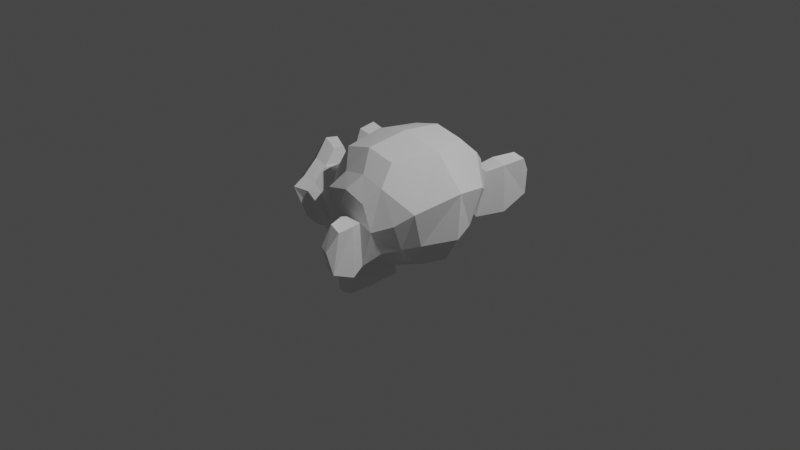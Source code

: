 # Source: monkey_animation.blend  (saved by Blender 2.82.7; exported with 4.5.12 LTS)
import bpy
from mathutils import Matrix  # noqa: F401  (used for matrix-valued properties, if any)

bpy.ops.wm.read_factory_settings(use_empty=True)
scene = bpy.context.scene
scene.name = 'Scene'

# ---- collections
col_collection = bpy.data.collections.new('Collection'); scene.collection.children.link(col_collection)

# ---- world
world_world = bpy.data.worlds.new('World'); scene.world = world_world
world_world.use_nodes = True; world_world.node_tree.nodes.clear()
_N = world_world.node_tree.nodes; _L = world_world.node_tree.links
n0 = _N.new('ShaderNodeOutputWorld'); n0.name = 'World Output'; n0.location = (300, 300)
n1 = _N.new('ShaderNodeBackground'); n1.name = 'Background'; n1.location = (10, 300)
n1.inputs[0].default_value = (0.05088, 0.05088, 0.05088, 1.0)
_L.new(n1.outputs[0], n0.inputs[0])
n0.is_active_output = True
world_world.color = (0.05088, 0.05088, 0.05088)
world_world.use_sun_shadow = False
world_world.sun_shadow_jitter_overblur = 0.0

# ---- cameras
cam_camera = bpy.data.cameras.new('Camera')
cam_camera.clip_end = 100.0
cam_camera.ortho_scale = 7.314

# ---- lights
light_light = bpy.data.lights.new('Light', 'POINT')
light_light.transmission_factor = 0.0
light_light.energy = 1000.0
light_light.shadow_soft_size = 0.1
light_light.shadow_maximum_resolution = 0.006
light_light.use_absolute_resolution = True

# ---- meshes
me_suzanne = bpy.data.meshes.new('Suzanne')
me_suzanne.from_pydata([(0.4375, -0.7656, 0.1641), (-0.4375, -0.7656, 0.1641), (0.5, -0.6875, 0.09375), (-0.5, -0.6875, 0.09375), (0.5469, -0.5781, 0.05469), (-0.5469, -0.5781, 0.05469), (0.3516, -0.6172, -0.02344), (-0.3516, -0.6172, -0.02344), (0.3516, -0.7188, 0.03125), (-0.3516, -0.7188, 0.03125), (0.3516, -0.7812, 0.1328), (-0.3516, -0.7812, 0.1328), (0.2734, -0.7969, 0.1641), (-0.2734, -0.7969, 0.1641), (0.2031, -0.7422, 0.09375), (-0.2031, -0.7422, 0.09375), (0.1562, -0.6484, 0.05469), (-0.1562, -0.6484, 0.05469), (0.07812, -0.6562, 0.2422), (-0.07812, -0.6562, 0.2422), (0.1406, -0.7422, 0.2422), (-0.1406, -0.7422, 0.2422), (0.2422, -0.7969, 0.2422), (-0.2422, -0.7969, 0.2422), (0.2734, -0.7969, 0.3281), (-0.2734, -0.7969, 0.3281), (0.2031, -0.7422, 0.3906), (-0.2031, -0.7422, 0.3906), (0.1562, -0.6484, 0.4375), (-0.1562, -0.6484, 0.4375), (0.3516, -0.6172, 0.5156), (-0.3516, -0.6172, 0.5156), (0.3516, -0.7188, 0.4531), (-0.3516, -0.7188, 0.4531), (0.3516, -0.7812, 0.3594), (-0.3516, -0.7812, 0.3594), (0.4375, -0.7656, 0.3281), (-0.4375, -0.7656, 0.3281), (0.5, -0.6875, 0.3906), (-0.5, -0.6875, 0.3906), (0.5469, -0.5781, 0.4375), (-0.5469, -0.5781, 0.4375), (0.625, -0.5625, 0.2422), (-0.625, -0.5625, 0.2422), (0.5625, -0.6719, 0.2422), (-0.5625, -0.6719, 0.2422), (0.4688, -0.7578, 0.2422), (-0.4688, -0.7578, 0.2422), (0.4766, -0.7734, 0.2422), (-0.4766, -0.7734, 0.2422), (0.4453, -0.7812, 0.3359), (-0.4453, -0.7812, 0.3359), (0.3516, -0.8047, 0.375), (-0.3516, -0.8047, 0.375), (0.2656, -0.8203, 0.3359), (-0.2656, -0.8203, 0.3359), (0.2266, -0.8203, 0.2422), (-0.2266, -0.8203, 0.2422), (0.2656, -0.8203, 0.1562), (-0.2656, -0.8203, 0.1562), (0.3516, -0.8281, 0.2422), (-0.3516, -0.8281, 0.2422), (0.3516, -0.8047, 0.1172), (-0.3516, -0.8047, 0.1172), (0.4453, -0.7812, 0.1562), (-0.4453, -0.7812, 0.1562), (0.0, -0.7422, 0.4297), (0.0, -0.8203, 0.3516), (0.0, -0.7344, -0.6797), (0.0, -0.7812, -0.3203), (0.0, -0.7969, -0.1875), (0.0, -0.7188, -0.7734), (0.0, -0.6016, 0.4062), (0.0, -0.5703, 0.5703), (0.0, 0.5469, 0.8984), (0.0, 0.8516, 0.5625), (0.0, 0.8281, 0.07031), (0.0, 0.3516, -0.3828), (0.2031, -0.5625, -0.1875), (-0.2031, -0.5625, -0.1875), (0.3125, -0.5703, -0.4375), (-0.3125, -0.5703, -0.4375), (0.3516, -0.5703, -0.6953), (-0.3516, -0.5703, -0.6953), (0.3672, -0.5312, -0.8906), (-0.3672, -0.5312, -0.8906), (0.3281, -0.5234, -0.9453), (-0.3281, -0.5234, -0.9453), (0.1797, -0.5547, -0.9688), (-0.1797, -0.5547, -0.9688), (0.0, -0.5781, -0.9844), (0.4375, -0.5312, -0.1406), (-0.4375, -0.5312, -0.1406), (0.6328, -0.5391, -0.03906), (-0.6328, -0.5391, -0.03906), (0.8281, -0.4453, 0.1484), (-0.8281, -0.4453, 0.1484), (0.8594, -0.5938, 0.4297), (-0.8594, -0.5938, 0.4297), (0.7109, -0.625, 0.4844), (-0.7109, -0.625, 0.4844), (0.4922, -0.6875, 0.6016), (-0.4922, -0.6875, 0.6016), (0.3203, -0.7344, 0.7578), (-0.3203, -0.7344, 0.7578), (0.1562, -0.7578, 0.7188), (-0.1562, -0.7578, 0.7188), (0.0625, -0.75, 0.4922), (-0.0625, -0.75, 0.4922), (0.1641, -0.7734, 0.4141), (-0.1641, -0.7734, 0.4141), (0.125, -0.7656, 0.3047), (-0.125, -0.7656, 0.3047), (0.2031, -0.7422, 0.09375), (-0.2031, -0.7422, 0.09375), (0.375, -0.7031, 0.01562), (-0.375, -0.7031, 0.01562), (0.4922, -0.6719, 0.0625), (-0.4922, -0.6719, 0.0625), (0.625, -0.6484, 0.1875), (-0.625, -0.6484, 0.1875), (0.6406, -0.6484, 0.2969), (-0.6406, -0.6484, 0.2969), (0.6016, -0.6641, 0.375), (-0.6016, -0.6641, 0.375), (0.4297, -0.7188, 0.4375), (-0.4297, -0.7188, 0.4375), (0.25, -0.7578, 0.4688), (-0.25, -0.7578, 0.4688), (0.0, -0.7344, -0.7656), (0.1094, -0.7344, -0.7188), (-0.1094, -0.7344, -0.7188), (0.1172, -0.7109, -0.8359), (-0.1172, -0.7109, -0.8359), (0.0625, -0.6953, -0.8828), (-0.0625, -0.6953, -0.8828), (0.0, -0.6875, -0.8906), (0.0, -0.75, -0.1953), (0.0, -0.7422, -0.1406), (0.1016, -0.7422, -0.1484), (-0.1016, -0.7422, -0.1484), (0.125, -0.75, -0.2266), (-0.125, -0.75, -0.2266), (0.08594, -0.7422, -0.2891), (-0.08594, -0.7422, -0.2891), (0.3984, -0.6719, -0.04688), (-0.3984, -0.6719, -0.04688), (0.6172, -0.625, 0.05469), (-0.6172, -0.625, 0.05469), (0.7266, -0.6016, 0.2031), (-0.7266, -0.6016, 0.2031), (0.7422, -0.6562, 0.375), (-0.7422, -0.6562, 0.375), (0.6875, -0.7266, 0.4141), (-0.6875, -0.7266, 0.4141), (0.4375, -0.7969, 0.5469), (-0.4375, -0.7969, 0.5469), (0.3125, -0.8359, 0.6406), (-0.3125, -0.8359, 0.6406), (0.2031, -0.8516, 0.6172), (-0.2031, -0.8516, 0.6172), (0.1016, -0.8438, 0.4297), (-0.1016, -0.8438, 0.4297), (0.125, -0.8125, -0.1016), (-0.125, -0.8125, -0.1016), (0.2109, -0.7109, -0.4453), (-0.2109, -0.7109, -0.4453), (0.25, -0.6875, -0.7031), (-0.25, -0.6875, -0.7031), (0.2656, -0.6641, -0.8203), (-0.2656, -0.6641, -0.8203), (0.2344, -0.6328, -0.9141), (-0.2344, -0.6328, -0.9141), (0.1641, -0.6328, -0.9297), (-0.1641, -0.6328, -0.9297), (0.0, -0.6406, -0.9453), (0.0, -0.7266, 0.04688), (0.0, -0.7656, 0.2109), (0.3281, -0.7422, 0.4766), (-0.3281, -0.7422, 0.4766), (0.1641, -0.75, 0.1406), (-0.1641, -0.75, 0.1406), (0.1328, -0.7578, 0.2109), (-0.1328, -0.7578, 0.2109), (0.1172, -0.7344, -0.6875), (-0.1172, -0.7344, -0.6875), (0.07812, -0.75, -0.4453), (-0.07812, -0.75, -0.4453), (0.0, -0.75, -0.4453), (0.0, -0.7422, -0.3281), (0.09375, -0.7812, -0.2734), (-0.09375, -0.7812, -0.2734), (0.1328, -0.7969, -0.2266), (-0.1328, -0.7969, -0.2266), (0.1094, -0.7812, -0.1328), (-0.1094, -0.7812, -0.1328), (0.03906, -0.7812, -0.125), (-0.03906, -0.7812, -0.125), (0.0, -0.8281, -0.2031), (0.04688, -0.8125, -0.1484), (-0.04688, -0.8125, -0.1484), (0.09375, -0.8125, -0.1562), (-0.09375, -0.8125, -0.1562), (0.1094, -0.8281, -0.2266), (-0.1094, -0.8281, -0.2266), (0.07812, -0.8047, -0.25), (-0.07812, -0.8047, -0.25), (0.0, -0.8047, -0.2891), (0.2578, -0.5547, -0.3125), (-0.2578, -0.5547, -0.3125), (0.1641, -0.7109, -0.2422), (-0.1641, -0.7109, -0.2422), (0.1797, -0.7109, -0.3125), (-0.1797, -0.7109, -0.3125), (0.2344, -0.5547, -0.25), (-0.2344, -0.5547, -0.25), (0.0, -0.6875, -0.875), (0.04688, -0.6875, -0.8672), (-0.04688, -0.6875, -0.8672), (0.09375, -0.7109, -0.8203), (-0.09375, -0.7109, -0.8203), (0.09375, -0.7266, -0.7422), (-0.09375, -0.7266, -0.7422), (0.0, -0.6562, -0.7812), (0.09375, -0.6641, -0.75), (-0.09375, -0.6641, -0.75), (0.09375, -0.6406, -0.8125), (-0.09375, -0.6406, -0.8125), (0.04688, -0.6328, -0.8516), (-0.04688, -0.6328, -0.8516), (0.0, -0.6328, -0.8594), (0.1719, -0.7812, 0.2188), (-0.1719, -0.7812, 0.2188), (0.1875, -0.7734, 0.1562), (-0.1875, -0.7734, 0.1562), (0.3359, -0.7578, 0.4297), (-0.3359, -0.7578, 0.4297), (0.2734, -0.7734, 0.4219), (-0.2734, -0.7734, 0.4219), (0.4219, -0.7734, 0.3984), (-0.4219, -0.7734, 0.3984), (0.5625, -0.6953, 0.3516), (-0.5625, -0.6953, 0.3516), (0.5859, -0.6875, 0.2891), (-0.5859, -0.6875, 0.2891), (0.5781, -0.6797, 0.1953), (-0.5781, -0.6797, 0.1953), (0.4766, -0.7188, 0.1016), (-0.4766, -0.7188, 0.1016), (0.375, -0.7422, 0.0625), (-0.375, -0.7422, 0.0625), (0.2266, -0.7812, 0.1094), (-0.2266, -0.7812, 0.1094), (0.1797, -0.7812, 0.2969), (-0.1797, -0.7812, 0.2969), (0.2109, -0.7812, 0.375), (-0.2109, -0.7812, 0.375), (0.2344, -0.7578, 0.3594), (-0.2344, -0.7578, 0.3594), (0.1953, -0.7578, 0.2969), (-0.1953, -0.7578, 0.2969), (0.2422, -0.7578, 0.125), (-0.2422, -0.7578, 0.125), (0.375, -0.7266, 0.08594), (-0.375, -0.7266, 0.08594), (0.4609, -0.7031, 0.1172), (-0.4609, -0.7031, 0.1172), (0.5469, -0.6719, 0.2109), (-0.5469, -0.6719, 0.2109), (0.5547, -0.6719, 0.2812), (-0.5547, -0.6719, 0.2812), (0.5312, -0.6797, 0.3359), (-0.5312, -0.6797, 0.3359), (0.4141, -0.75, 0.3906), (-0.4141, -0.75, 0.3906), (0.2812, -0.7656, 0.3984), (-0.2812, -0.7656, 0.3984), (0.3359, -0.75, 0.4062), (-0.3359, -0.75, 0.4062), (0.2031, -0.75, 0.1719), (-0.2031, -0.75, 0.1719), (0.1953, -0.75, 0.2266), (-0.1953, -0.75, 0.2266), (0.1094, -0.6094, 0.4609), (-0.1094, -0.6094, 0.4609), (0.1953, -0.6172, 0.6641), (-0.1953, -0.6172, 0.6641), (0.3359, -0.5938, 0.6875), (-0.3359, -0.5938, 0.6875), (0.4844, -0.5547, 0.5547), (-0.4844, -0.5547, 0.5547), (0.6797, -0.4922, 0.4531), (-0.6797, -0.4922, 0.4531), (0.7969, -0.4609, 0.4062), (-0.7969, -0.4609, 0.4062), (0.7734, -0.375, 0.1641), (-0.7734, -0.375, 0.1641), (0.6016, -0.4141, 0.0), (-0.6016, -0.4141, 0.0), (0.4375, -0.4688, -0.09375), (-0.4375, -0.4688, -0.09375), (0.0, -0.2891, 0.8984), (0.0, 0.07812, 0.9844), (0.0, 0.6719, -0.1953), (0.0, -0.1875, -0.4609), (0.0, -0.4609, -0.9766), (0.0, -0.3438, -0.8047), (0.0, -0.3203, -0.5703), (0.0, -0.2812, -0.4844), (0.8516, -0.05469, 0.2344), (-0.8516, -0.05469, 0.2344), (0.8594, 0.04688, 0.3203), (-0.8594, 0.04688, 0.3203), (0.7734, 0.4375, 0.2656), (-0.7734, 0.4375, 0.2656), (0.4609, 0.7031, 0.4375), (-0.4609, 0.7031, 0.4375), (0.7344, -0.07031, -0.04688), (-0.7344, -0.07031, -0.04688), (0.5938, 0.1641, -0.125), (-0.5938, 0.1641, -0.125), (0.6406, 0.4297, -0.007812), (-0.6406, 0.4297, -0.007812), (0.3359, 0.6641, 0.05469), (-0.3359, 0.6641, 0.05469), (0.2344, -0.4062, -0.3516), (-0.2344, -0.4062, -0.3516), (0.1797, -0.2578, -0.4141), (-0.1797, -0.2578, -0.4141), (0.2891, -0.3828, -0.7109), (-0.2891, -0.3828, -0.7109), (0.25, -0.3906, -0.5), (-0.25, -0.3906, -0.5), (0.3281, -0.3984, -0.9141), (-0.3281, -0.3984, -0.9141), (0.1406, -0.3672, -0.7578), (-0.1406, -0.3672, -0.7578), (0.125, -0.3594, -0.5391), (-0.125, -0.3594, -0.5391), (0.1641, -0.4375, -0.9453), (-0.1641, -0.4375, -0.9453), (0.2188, -0.4297, -0.2812), (-0.2188, -0.4297, -0.2812), (0.2109, -0.4688, -0.2266), (-0.2109, -0.4688, -0.2266), (0.2031, -0.5, -0.1719), (-0.2031, -0.5, -0.1719), (0.2109, -0.1641, -0.3906), (-0.2109, -0.1641, -0.3906), (0.2969, 0.2656, -0.3125), (-0.2969, 0.2656, -0.3125), (0.3438, 0.5391, -0.1484), (-0.3438, 0.5391, -0.1484), (0.4531, 0.3828, 0.8672), (-0.4531, 0.3828, 0.8672), (0.4531, 0.07031, 0.9297), (-0.4531, 0.07031, 0.9297), (0.4531, -0.2344, 0.8516), (-0.4531, -0.2344, 0.8516), (0.4609, -0.4297, 0.5234), (-0.4609, -0.4297, 0.5234), (0.7266, -0.3359, 0.4062), (-0.7266, -0.3359, 0.4062), (0.6328, -0.2812, 0.4531), (-0.6328, -0.2812, 0.4531), (0.6406, -0.05469, 0.7031), (-0.6406, -0.05469, 0.7031), (0.7969, -0.125, 0.5625), (-0.7969, -0.125, 0.5625), (0.7969, 0.1172, 0.6172), (-0.7969, 0.1172, 0.6172), (0.6406, 0.1953, 0.75), (-0.6406, 0.1953, 0.75), (0.6406, 0.4453, 0.6797), (-0.6406, 0.4453, 0.6797), (0.7969, 0.3594, 0.5391), (-0.7969, 0.3594, 0.5391), (0.6172, 0.5859, 0.3281), (-0.6172, 0.5859, 0.3281), (0.4844, 0.5469, 0.02344), (-0.4844, 0.5469, 0.02344), (0.8203, 0.2031, 0.3281), (-0.8203, 0.2031, 0.3281), (0.4062, -0.1484, -0.1719), (-0.4062, -0.1484, -0.1719), (0.4297, 0.2109, -0.1953), (-0.4297, 0.2109, -0.1953), (0.8906, 0.2344, 0.4062), (-0.8906, 0.2344, 0.4062), (0.7734, 0.125, -0.1406), (-0.7734, 0.125, -0.1406), (1.039, 0.3281, -0.1016), (-1.039, 0.3281, -0.1016), (1.281, 0.4297, 0.05469), (-1.281, 0.4297, 0.05469), (1.352, 0.4219, 0.3203), (-1.352, 0.4219, 0.3203), (1.234, 0.4219, 0.5078), (-1.234, 0.4219, 0.5078), (1.023, 0.3125, 0.4766), (-1.023, 0.3125, 0.4766), (1.016, 0.2891, 0.4141), (-1.016, 0.2891, 0.4141), (1.188, 0.3906, 0.4375), (-1.188, 0.3906, 0.4375), (1.266, 0.4062, 0.2891), (-1.266, 0.4062, 0.2891), (1.211, 0.4062, 0.07812), (-1.211, 0.4062, 0.07812), (1.031, 0.3047, -0.03906), (-1.031, 0.3047, -0.03906), (0.8281, 0.1328, -0.07031), (-0.8281, 0.1328, -0.07031), (0.9219, 0.2188, 0.3594), (-0.9219, 0.2188, 0.3594), (0.9453, 0.2891, 0.3047), (-0.9453, 0.2891, 0.3047), (0.8828, 0.2109, -0.02344), (-0.8828, 0.2109, -0.02344), (1.039, 0.3672, 0.0), (-1.039, 0.3672, 0.0), (1.188, 0.4453, 0.09375), (-1.188, 0.4453, 0.09375), (1.234, 0.4453, 0.25), (-1.234, 0.4453, 0.25), (1.172, 0.4375, 0.3594), (-1.172, 0.4375, 0.3594), (1.023, 0.3594, 0.3438), (-1.023, 0.3594, 0.3438), (0.8438, 0.2109, 0.2891), (-0.8438, 0.2109, 0.2891), (0.8359, 0.2734, 0.1719), (-0.8359, 0.2734, 0.1719), (0.7578, 0.2734, 0.09375), (-0.7578, 0.2734, 0.09375), (0.8203, 0.2734, 0.08594), (-0.8203, 0.2734, 0.08594), (0.8438, 0.2734, 0.01562), (-0.8438, 0.2734, 0.01562), (0.8125, 0.2734, -0.01562), (-0.8125, 0.2734, -0.01562), (0.7266, 0.07031, 0.0), (-0.7266, 0.07031, 0.0), (0.7188, 0.1719, -0.02344), (-0.7188, 0.1719, -0.02344), (0.7188, 0.1875, 0.03906), (-0.7188, 0.1875, 0.03906), (0.7969, 0.2109, 0.2031), (-0.7969, 0.2109, 0.2031), (0.8906, 0.2656, 0.2422), (-0.8906, 0.2656, 0.2422), (0.8906, 0.3203, 0.2344), (-0.8906, 0.3203, 0.2344), (0.8125, 0.3203, -0.01562), (-0.8125, 0.3203, -0.01562), (0.8516, 0.3203, 0.01562), (-0.8516, 0.3203, 0.01562), (0.8281, 0.3203, 0.07812), (-0.8281, 0.3203, 0.07812), (0.7656, 0.3203, 0.09375), (-0.7656, 0.3203, 0.09375), (0.8438, 0.3203, 0.1719), (-0.8438, 0.3203, 0.1719), (1.039, 0.4141, 0.3281), (-1.039, 0.4141, 0.3281), (1.188, 0.4844, 0.3438), (-1.188, 0.4844, 0.3438), (1.258, 0.4922, 0.2422), (-1.258, 0.4922, 0.2422), (1.211, 0.4844, 0.08594), (-1.211, 0.4844, 0.08594), (1.047, 0.4219, 0.0), (-1.047, 0.4219, 0.0), (0.8828, 0.2656, -0.01562), (-0.8828, 0.2656, -0.01562), (0.9531, 0.3438, 0.2891), (-0.9531, 0.3438, 0.2891), (0.8906, 0.3281, 0.1094), (-0.8906, 0.3281, 0.1094), (0.9375, 0.3359, 0.0625), (-0.9375, 0.3359, 0.0625), (1.0, 0.3672, 0.125), (-1.0, 0.3672, 0.125), (0.9609, 0.3516, 0.1719), (-0.9609, 0.3516, 0.1719), (1.016, 0.375, 0.2344), (-1.016, 0.375, 0.2344), (1.055, 0.3828, 0.1875), (-1.055, 0.3828, 0.1875), (1.109, 0.3906, 0.2109), (-1.109, 0.3906, 0.2109), (1.086, 0.3906, 0.2734), (-1.086, 0.3906, 0.2734), (1.023, 0.4844, 0.4375), (-1.023, 0.4844, 0.4375), (1.25, 0.5469, 0.4688), (-1.25, 0.5469, 0.4688), (1.367, 0.5, 0.2969), (-1.367, 0.5, 0.2969), (1.312, 0.5312, 0.05469), (-1.312, 0.5312, 0.05469), (1.039, 0.4922, -0.08594), (-1.039, 0.4922, -0.08594), (0.7891, 0.3281, -0.125), (-0.7891, 0.3281, -0.125), (0.8594, 0.3828, 0.3828), (-0.8594, 0.3828, 0.3828)], [], [(46, 0, 2, 44), (3, 1, 47, 45), (44, 2, 4, 42), (5, 3, 45, 43), (2, 8, 6, 4), (7, 9, 3, 5), (0, 10, 8, 2), (9, 11, 1, 3), (10, 12, 14, 8), (15, 13, 11, 9), (8, 14, 16, 6), (17, 15, 9, 7), (14, 20, 18, 16), (19, 21, 15, 17), (12, 22, 20, 14), (21, 23, 13, 15), (22, 24, 26, 20), (27, 25, 23, 21), (20, 26, 28, 18), (29, 27, 21, 19), (26, 32, 30, 28), (31, 33, 27, 29), (24, 34, 32, 26), (33, 35, 25, 27), (34, 36, 38, 32), (39, 37, 35, 33), (32, 38, 40, 30), (41, 39, 33, 31), (38, 44, 42, 40), (43, 45, 39, 41), (36, 46, 44, 38), (45, 47, 37, 39), (46, 36, 50, 48), (51, 37, 47, 49), (36, 34, 52, 50), (53, 35, 37, 51), (34, 24, 54, 52), (55, 25, 35, 53), (24, 22, 56, 54), (57, 23, 25, 55), (22, 12, 58, 56), (59, 13, 23, 57), (12, 10, 62, 58), (63, 11, 13, 59), (10, 0, 64, 62), (65, 1, 11, 63), (0, 46, 48, 64), (49, 47, 1, 65), (60, 64, 48), (49, 65, 61), (62, 64, 60), (61, 65, 63), (60, 58, 62), (63, 59, 61), (60, 56, 58), (59, 57, 61), (60, 54, 56), (57, 55, 61), (60, 52, 54), (55, 53, 61), (60, 50, 52), (53, 51, 61), (60, 48, 50), (51, 49, 61), (88, 173, 175, 90), (175, 174, 89, 90), (86, 171, 173, 88), (174, 172, 87, 89), (84, 169, 171, 86), (172, 170, 85, 87), (82, 167, 169, 84), (170, 168, 83, 85), (80, 165, 167, 82), (168, 166, 81, 83), (78, 91, 145, 163), (146, 92, 79, 164), (91, 93, 147, 145), (148, 94, 92, 146), (93, 95, 149, 147), (150, 96, 94, 148), (95, 97, 151, 149), (152, 98, 96, 150), (97, 99, 153, 151), (154, 100, 98, 152), (99, 101, 155, 153), (156, 102, 100, 154), (101, 103, 157, 155), (158, 104, 102, 156), (103, 105, 159, 157), (160, 106, 104, 158), (105, 107, 161, 159), (162, 108, 106, 160), (107, 66, 67, 161), (67, 66, 108, 162), (109, 127, 159, 161), (160, 128, 110, 162), (127, 178, 157, 159), (158, 179, 128, 160), (125, 155, 157, 178), (158, 156, 126, 179), (123, 153, 155, 125), (156, 154, 124, 126), (121, 151, 153, 123), (154, 152, 122, 124), (119, 149, 151, 121), (152, 150, 120, 122), (117, 147, 149, 119), (150, 148, 118, 120), (115, 145, 147, 117), (148, 146, 116, 118), (113, 163, 145, 115), (146, 164, 114, 116), (113, 180, 176, 163), (176, 181, 114, 164), (109, 161, 67, 111), (67, 162, 110, 112), (111, 67, 177, 182), (177, 67, 112, 183), (176, 180, 182, 177), (183, 181, 176, 177), (134, 136, 175, 173), (175, 136, 135, 174), (132, 134, 173, 171), (174, 135, 133, 172), (130, 132, 171, 169), (172, 133, 131, 170), (165, 186, 184, 167), (185, 187, 166, 168), (130, 169, 167, 184), (168, 170, 131, 185), (143, 189, 188, 186), (188, 189, 144, 187), (184, 186, 188, 68), (188, 187, 185, 68), (129, 130, 184, 68), (185, 131, 129, 68), (141, 192, 190, 143), (191, 193, 142, 144), (139, 194, 192, 141), (193, 195, 140, 142), (138, 196, 194, 139), (195, 197, 138, 140), (137, 70, 196, 138), (197, 70, 137, 138), (189, 143, 190, 69), (191, 144, 189, 69), (69, 190, 205, 207), (206, 191, 69, 207), (70, 198, 199, 196), (200, 198, 70, 197), (196, 199, 201, 194), (202, 200, 197, 195), (194, 201, 203, 192), (204, 202, 195, 193), (192, 203, 205, 190), (206, 204, 193, 191), (198, 203, 201, 199), (202, 204, 198, 200), (198, 207, 205, 203), (206, 207, 198, 204), (138, 139, 163, 176), (164, 140, 138, 176), (139, 141, 210, 163), (211, 142, 140, 164), (141, 143, 212, 210), (213, 144, 142, 211), (143, 186, 165, 212), (166, 187, 144, 213), (80, 208, 212, 165), (213, 209, 81, 166), (208, 214, 210, 212), (211, 215, 209, 213), (78, 163, 210, 214), (211, 164, 79, 215), (130, 129, 71, 221), (71, 129, 131, 222), (132, 130, 221, 219), (222, 131, 133, 220), (134, 132, 219, 217), (220, 133, 135, 218), (136, 134, 217, 216), (218, 135, 136, 216), (216, 217, 228, 230), (229, 218, 216, 230), (217, 219, 226, 228), (227, 220, 218, 229), (219, 221, 224, 226), (225, 222, 220, 227), (221, 71, 223, 224), (223, 71, 222, 225), (223, 230, 228, 224), (229, 230, 223, 225), (224, 228, 226), (227, 229, 225), (182, 180, 233, 231), (234, 181, 183, 232), (111, 182, 231, 253), (232, 183, 112, 254), (109, 111, 253, 255), (254, 112, 110, 256), (180, 113, 251, 233), (252, 114, 181, 234), (113, 115, 249, 251), (250, 116, 114, 252), (115, 117, 247, 249), (248, 118, 116, 250), (117, 119, 245, 247), (246, 120, 118, 248), (119, 121, 243, 245), (244, 122, 120, 246), (121, 123, 241, 243), (242, 124, 122, 244), (123, 125, 239, 241), (240, 126, 124, 242), (125, 178, 235, 239), (236, 179, 126, 240), (178, 127, 237, 235), (238, 128, 179, 236), (127, 109, 255, 237), (256, 110, 128, 238), (237, 255, 257, 275), (258, 256, 238, 276), (235, 237, 275, 277), (276, 238, 236, 278), (239, 235, 277, 273), (278, 236, 240, 274), (241, 239, 273, 271), (274, 240, 242, 272), (243, 241, 271, 269), (272, 242, 244, 270), (245, 243, 269, 267), (270, 244, 246, 268), (247, 245, 267, 265), (268, 246, 248, 266), (249, 247, 265, 263), (266, 248, 250, 264), (251, 249, 263, 261), (264, 250, 252, 262), (233, 251, 261, 279), (262, 252, 234, 280), (255, 253, 259, 257), (260, 254, 256, 258), (253, 231, 281, 259), (282, 232, 254, 260), (231, 233, 279, 281), (280, 234, 232, 282), (66, 107, 283, 72), (284, 108, 66, 72), (107, 105, 285, 283), (286, 106, 108, 284), (105, 103, 287, 285), (288, 104, 106, 286), (103, 101, 289, 287), (290, 102, 104, 288), (101, 99, 291, 289), (292, 100, 102, 290), (99, 97, 293, 291), (294, 98, 100, 292), (97, 95, 295, 293), (296, 96, 98, 294), (95, 93, 297, 295), (298, 94, 96, 296), (93, 91, 299, 297), (300, 92, 94, 298), (307, 308, 327, 337), (328, 308, 307, 338), (306, 307, 337, 335), (338, 307, 306, 336), (305, 306, 335, 339), (336, 306, 305, 340), (88, 90, 305, 339), (305, 90, 89, 340), (86, 88, 339, 333), (340, 89, 87, 334), (84, 86, 333, 329), (334, 87, 85, 330), (82, 84, 329, 331), (330, 85, 83, 332), (329, 335, 337, 331), (338, 336, 330, 332), (329, 333, 339, 335), (340, 334, 330, 336), (325, 331, 337, 327), (338, 332, 326, 328), (80, 82, 331, 325), (332, 83, 81, 326), (208, 341, 343, 214), (344, 342, 209, 215), (80, 325, 341, 208), (342, 326, 81, 209), (78, 214, 343, 345), (344, 215, 79, 346), (78, 345, 299, 91), (300, 346, 79, 92), (76, 323, 351, 303), (352, 324, 76, 303), (303, 351, 349, 77), (350, 352, 303, 77), (77, 349, 347, 304), (348, 350, 77, 304), (304, 347, 327, 308), (328, 348, 304, 308), (325, 327, 347, 341), (348, 328, 326, 342), (295, 297, 317, 309), (318, 298, 296, 310), (75, 315, 323, 76), (324, 316, 75, 76), (301, 357, 355, 302), (356, 358, 301, 302), (302, 355, 353, 74), (354, 356, 302, 74), (74, 353, 315, 75), (316, 354, 74, 75), (291, 293, 361, 363), (362, 294, 292, 364), (363, 361, 367, 365), (368, 362, 364, 366), (365, 367, 369, 371), (370, 368, 366, 372), (371, 369, 375, 373), (376, 370, 372, 374), (313, 377, 373, 375), (374, 378, 314, 376), (315, 353, 373, 377), (374, 354, 316, 378), (353, 355, 371, 373), (372, 356, 354, 374), (355, 357, 365, 371), (366, 358, 356, 372), (357, 359, 363, 365), (364, 360, 358, 366), (289, 291, 363, 359), (364, 292, 290, 360), (73, 359, 357, 301), (358, 360, 73, 301), (283, 285, 287, 289), (288, 286, 284, 290), (283, 289, 359, 73), (360, 290, 284, 73), (72, 283, 73), (73, 284, 72), (293, 295, 309, 361), (310, 296, 294, 362), (309, 311, 367, 361), (368, 312, 310, 362), (311, 381, 369, 367), (370, 382, 312, 368), (313, 375, 369, 381), (370, 376, 314, 382), (347, 349, 385, 383), (386, 350, 348, 384), (317, 383, 385, 319), (386, 384, 318, 320), (297, 299, 383, 317), (384, 300, 298, 318), (299, 343, 341, 383), (342, 344, 300, 384), (341, 347, 383), (384, 348, 342), (299, 345, 343), (344, 346, 300), (313, 321, 379, 377), (380, 322, 314, 378), (315, 377, 379, 323), (380, 378, 316, 324), (319, 385, 379, 321), (380, 386, 320, 322), (349, 351, 379, 385), (380, 352, 350, 386), (323, 379, 351), (352, 380, 324), (399, 387, 413, 401), (414, 388, 400, 402), (399, 401, 403, 397), (404, 402, 400, 398), (397, 403, 405, 395), (406, 404, 398, 396), (395, 405, 407, 393), (408, 406, 396, 394), (393, 407, 409, 391), (410, 408, 394, 392), (391, 409, 411, 389), (412, 410, 392, 390), (409, 419, 417, 411), (418, 420, 410, 412), (407, 421, 419, 409), (420, 422, 408, 410), (405, 423, 421, 407), (422, 424, 406, 408), (403, 425, 423, 405), (424, 426, 404, 406), (401, 427, 425, 403), (426, 428, 402, 404), (401, 413, 415, 427), (416, 414, 402, 428), (317, 319, 443, 441), (444, 320, 318, 442), (319, 389, 411, 443), (412, 390, 320, 444), (309, 317, 441, 311), (442, 318, 310, 312), (381, 429, 413, 387), (414, 430, 382, 388), (411, 417, 439, 443), (440, 418, 412, 444), (437, 445, 443, 439), (444, 446, 438, 440), (433, 445, 437, 435), (438, 446, 434, 436), (431, 447, 445, 433), (446, 448, 432, 434), (429, 447, 431, 449), (432, 448, 430, 450), (413, 429, 449, 415), (450, 430, 414, 416), (311, 447, 429, 381), (430, 448, 312, 382), (311, 441, 445, 447), (446, 442, 312, 448), (441, 443, 445), (446, 444, 442), (415, 449, 451, 475), (452, 450, 416, 476), (449, 431, 461, 451), (462, 432, 450, 452), (431, 433, 459, 461), (460, 434, 432, 462), (433, 435, 457, 459), (458, 436, 434, 460), (435, 437, 455, 457), (456, 438, 436, 458), (437, 439, 453, 455), (454, 440, 438, 456), (439, 417, 473, 453), (474, 418, 440, 454), (427, 415, 475, 463), (476, 416, 428, 464), (425, 427, 463, 465), (464, 428, 426, 466), (423, 425, 465, 467), (466, 426, 424, 468), (421, 423, 467, 469), (468, 424, 422, 470), (419, 421, 469, 471), (470, 422, 420, 472), (417, 419, 471, 473), (472, 420, 418, 474), (457, 455, 479, 477), (480, 456, 458, 478), (477, 479, 481, 483), (482, 480, 478, 484), (483, 481, 487, 485), (488, 482, 484, 486), (485, 487, 489, 491), (490, 488, 486, 492), (463, 475, 485, 491), (486, 476, 464, 492), (451, 483, 485, 475), (486, 484, 452, 476), (451, 461, 477, 483), (478, 462, 452, 484), (457, 477, 461, 459), (462, 478, 458, 460), (453, 473, 479, 455), (480, 474, 454, 456), (471, 481, 479, 473), (480, 482, 472, 474), (469, 487, 481, 471), (482, 488, 470, 472), (467, 489, 487, 469), (488, 490, 468, 470), (465, 491, 489, 467), (490, 492, 466, 468), (463, 491, 465), (466, 492, 464), (391, 389, 503, 501), (504, 390, 392, 502), (393, 391, 501, 499), (502, 392, 394, 500), (395, 393, 499, 497), (500, 394, 396, 498), (397, 395, 497, 495), (498, 396, 398, 496), (399, 397, 495, 493), (496, 398, 400, 494), (387, 399, 493, 505), (494, 400, 388, 506), (493, 501, 503, 505), (504, 502, 494, 506), (493, 495, 499, 501), (500, 496, 494, 502), (495, 497, 499), (500, 498, 496), (313, 381, 387, 505), (388, 382, 314, 506), (313, 505, 503, 321), (504, 506, 314, 322), (319, 321, 503, 389), (504, 322, 320, 390)])
_uv = me_suzanne.uv_layers.new(name='UVMap')
_uv.uv.foreach_set('vector', [0.891, 0.5901, 0.8706, 0.5896, 0.8601, 0.5601, 0.9046, 0.5594, 0.8562, 0.8505, 0.8681, 0.8215, 0.8884, 0.822, 0.9006, 0.8532, 0.9046, 0.5594, 0.8601, 0.5601, 0.853, 0.5216, 0.9202, 0.5245, 0.8475, 0.8887, 0.8562, 0.8505, 0.9006, 0.8532, 0.9147, 0.8887, 0.8601, 0.5601, 0.8289, 0.5908, 0.7985, 0.5695, 0.853, 0.5216, 0.7951, 0.8384, 0.8264, 0.8185, 0.8562, 0.8505, 0.8475, 0.8887, 0.8706, 0.5896, 0.8544, 0.6048, 0.8289, 0.5908, 0.8601, 0.5601, 0.8264, 0.8185, 0.8525, 0.8057, 0.8681, 0.8215, 0.8562, 0.8505, 0.8544, 0.6048, 0.8541, 0.6255, 0.8282, 0.6334, 0.8289, 0.5908, 0.8276, 0.776, 0.8532, 0.785, 0.8525, 0.8057, 0.8264, 0.8185, 0.8289, 0.5908, 0.8282, 0.6334, 0.791, 0.6454, 0.7985, 0.5695, 0.791, 0.7622, 0.8276, 0.776, 0.8264, 0.8185, 0.7951, 0.8384, 0.8282, 0.6334, 0.8552, 0.6685, 0.8424, 0.7025, 0.791, 0.6454, 0.8448, 0.7075, 0.8561, 0.742, 0.8276, 0.776, 0.791, 0.7622, 0.8541, 0.6255, 0.8675, 0.6423, 0.8552, 0.6685, 0.8282, 0.6334, 0.8561, 0.742, 0.8673, 0.7688, 0.8532, 0.785, 0.8276, 0.776, 0.8675, 0.6423, 0.8905, 0.6419, 0.9004, 0.667, 0.8552, 0.6685, 0.9012, 0.7456, 0.8902, 0.7702, 0.8673, 0.7688, 0.8561, 0.742, 0.8552, 0.6685, 0.9004, 0.667, 0.9189, 0.6997, 0.8424, 0.7025, 0.9212, 0.7137, 0.9012, 0.7456, 0.8561, 0.742, 0.8448, 0.7075, 0.9004, 0.667, 0.9319, 0.6368, 0.9684, 0.6453, 0.9189, 0.6997, 0.9682, 0.7702, 0.9314, 0.7771, 0.9012, 0.7456, 0.9212, 0.7137, 0.8905, 0.6419, 0.9059, 0.6279, 0.9319, 0.6368, 0.9004, 0.667, 0.9314, 0.7771, 0.905, 0.7849, 0.8902, 0.7702, 0.9012, 0.7456, 0.9059, 0.6279, 0.9062, 0.6057, 0.9337, 0.593, 0.9319, 0.6368, 0.9312, 0.8209, 0.9044, 0.807, 0.905, 0.7849, 0.9314, 0.7771, 0.9319, 0.6368, 0.9337, 0.593, 0.9684, 0.5738, 0.9684, 0.6453, 0.965, 0.8417, 0.9312, 0.8209, 0.9314, 0.7771, 0.9682, 0.7702, 0.9337, 0.593, 0.9046, 0.5594, 0.9202, 0.5245, 0.9684, 0.5738, 0.9147, 0.8887, 0.9006, 0.8532, 0.9312, 0.8209, 0.965, 0.8417, 0.9062, 0.6057, 0.891, 0.5901, 0.9046, 0.5594, 0.9337, 0.593, 0.9006, 0.8532, 0.8884, 0.822, 0.9044, 0.807, 0.9312, 0.8209, 0.891, 0.5901, 0.9062, 0.6057, 0.9024, 0.6079, 0.8896, 0.5933, 0.9006, 0.8047, 0.9044, 0.807, 0.8884, 0.822, 0.8872, 0.8187, 0.9062, 0.6057, 0.9059, 0.6279, 0.8998, 0.6263, 0.9024, 0.6079, 0.8988, 0.7862, 0.905, 0.7849, 0.9044, 0.807, 0.9006, 0.8047, 0.9059, 0.6279, 0.8905, 0.6419, 0.8878, 0.6365, 0.8998, 0.6263, 0.8874, 0.7754, 0.8902, 0.7702, 0.905, 0.7849, 0.8988, 0.7862, 0.8905, 0.6419, 0.8675, 0.6423, 0.8709, 0.6352, 0.8878, 0.6365, 0.8704, 0.776, 0.8673, 0.7688, 0.8902, 0.7702, 0.8874, 0.7754, 0.8675, 0.6423, 0.8541, 0.6255, 0.8599, 0.6239, 0.8709, 0.6352, 0.8589, 0.7868, 0.8532, 0.785, 0.8673, 0.7688, 0.8704, 0.776, 0.8541, 0.6255, 0.8544, 0.6048, 0.8597, 0.6082, 0.8599, 0.6239, 0.8579, 0.8025, 0.8525, 0.8057, 0.8532, 0.785, 0.8589, 0.7868, 0.8544, 0.6048, 0.8706, 0.5896, 0.8717, 0.594, 0.8597, 0.6082, 0.8693, 0.8172, 0.8681, 0.8215, 0.8525, 0.8057, 0.8579, 0.8025, 0.8706, 0.5896, 0.891, 0.5901, 0.8896, 0.5933, 0.8717, 0.594, 0.8872, 0.8187, 0.8884, 0.822, 0.8681, 0.8215, 0.8693, 0.8172, 0.8794, 0.6165, 0.8717, 0.594, 0.8896, 0.5933, 0.8872, 0.8187, 0.8693, 0.8172, 0.878, 0.7951, 0.8597, 0.6082, 0.8717, 0.594, 0.8794, 0.6165, 0.878, 0.7951, 0.8693, 0.8172, 0.8579, 0.8025, 0.8794, 0.6165, 0.8599, 0.6239, 0.8597, 0.6082, 0.8579, 0.8025, 0.8589, 0.7868, 0.878, 0.7951, 0.8794, 0.6165, 0.8709, 0.6352, 0.8599, 0.6239, 0.8589, 0.7868, 0.8704, 0.776, 0.878, 0.7951, 0.8794, 0.6165, 0.8878, 0.6365, 0.8709, 0.6352, 0.8704, 0.776, 0.8874, 0.7754, 0.878, 0.7951, 0.8794, 0.6165, 0.8998, 0.6263, 0.8878, 0.6365, 0.8874, 0.7754, 0.8988, 0.7862, 0.878, 0.7951, 0.8794, 0.6165, 0.9024, 0.6079, 0.8998, 0.6263, 0.8988, 0.7862, 0.9006, 0.8047, 0.878, 0.7951, 0.8794, 0.6165, 0.8896, 0.5933, 0.9024, 0.6079, 0.9006, 0.8047, 0.8872, 0.8187, 0.878, 0.7951, 0.5403, 0.05381, 0.5364, 0.06207, 0.5189, 0.05968, 0.5189, 0.05029, 0.5189, 0.05968, 0.5015, 0.06204, 0.4976, 0.05377, 0.5189, 0.05029, 0.5519, 0.05834, 0.5428, 0.06409, 0.5364, 0.06207, 0.5403, 0.05381, 0.5015, 0.06204, 0.4951, 0.06405, 0.486, 0.05827, 0.4976, 0.05377, 0.5551, 0.0619, 0.5463, 0.07267, 0.5428, 0.06409, 0.5519, 0.05834, 0.4951, 0.06405, 0.4916, 0.07262, 0.4828, 0.06183, 0.486, 0.05827, 0.5638, 0.07659, 0.5483, 0.08489, 0.5463, 0.07267, 0.5551, 0.0619, 0.4916, 0.07262, 0.4895, 0.08486, 0.474, 0.07651, 0.4828, 0.06183, 0.5831, 0.1085, 0.5556, 0.1217, 0.5483, 0.08489, 0.5638, 0.07659, 0.4895, 0.08486, 0.4822, 0.1218, 0.4545, 0.1085, 0.474, 0.07651, 0.6055, 0.1651, 0.6474, 0.2005, 0.6215, 0.2278, 0.5531, 0.2096, 0.4165, 0.2295, 0.3897, 0.2019, 0.432, 0.1656, 0.4853, 0.2101, 0.6474, 0.2005, 0.6764, 0.2332, 0.6648, 0.2532, 0.6215, 0.2278, 0.3727, 0.2564, 0.3603, 0.2359, 0.3897, 0.2019, 0.4165, 0.2295, 0.6764, 0.2332, 0.7153, 0.2654, 0.6839, 0.28, 0.6648, 0.2532, 0.3537, 0.2846, 0.3205, 0.2703, 0.3603, 0.2359, 0.3727, 0.2564, 0.7153, 0.2654, 0.7073, 0.3101, 0.6875, 0.3115, 0.6839, 0.28, 0.3512, 0.3174, 0.3307, 0.3169, 0.3205, 0.2703, 0.3537, 0.2846, 0.7073, 0.3101, 0.6974, 0.3327, 0.6768, 0.3239, 0.6875, 0.3115, 0.3627, 0.3297, 0.342, 0.3397, 0.3307, 0.3169, 0.3512, 0.3174, 0.6974, 0.3327, 0.6628, 0.3725, 0.6391, 0.3573, 0.6768, 0.3239, 0.4028, 0.3621, 0.3793, 0.3787, 0.342, 0.3397, 0.3627, 0.3297, 0.6628, 0.3725, 0.6268, 0.3958, 0.6183, 0.3752, 0.6391, 0.3573, 0.4246, 0.3793, 0.4169, 0.4006, 0.3793, 0.3787, 0.4028, 0.3621, 0.6268, 0.3958, 0.6048, 0.3978, 0.6008, 0.3779, 0.6183, 0.3752, 0.4424, 0.3812, 0.4393, 0.4015, 0.4169, 0.4006, 0.4246, 0.3793, 0.6048, 0.3978, 0.5531, 0.3905, 0.5597, 0.357, 0.6008, 0.3779, 0.4829, 0.3585, 0.4909, 0.3919, 0.4393, 0.4015, 0.4424, 0.3812, 0.5531, 0.3905, 0.5219, 0.386, 0.5211, 0.3439, 0.5597, 0.357, 0.5211, 0.3439, 0.5219, 0.386, 0.4909, 0.3919, 0.4829, 0.3585, 0.5773, 0.3402, 0.5998, 0.3448, 0.6008, 0.3779, 0.5597, 0.357, 0.4424, 0.3812, 0.442, 0.3478, 0.4646, 0.3422, 0.4829, 0.3585, 0.5998, 0.3448, 0.6155, 0.342, 0.6183, 0.3752, 0.6008, 0.3779, 0.4246, 0.3793, 0.426, 0.3456, 0.442, 0.3478, 0.4424, 0.3812, 0.6345, 0.3323, 0.6391, 0.3573, 0.6183, 0.3752, 0.6155, 0.342, 0.4246, 0.3793, 0.4028, 0.3621, 0.4064, 0.3365, 0.426, 0.3456, 0.6624, 0.3128, 0.6768, 0.3239, 0.6391, 0.3573, 0.6345, 0.3323, 0.4028, 0.3621, 0.3627, 0.3297, 0.3771, 0.3177, 0.4064, 0.3365, 0.6684, 0.298, 0.6875, 0.3115, 0.6768, 0.3239, 0.6624, 0.3128, 0.3627, 0.3297, 0.3512, 0.3174, 0.3703, 0.3026, 0.3771, 0.3177, 0.6641, 0.2779, 0.6839, 0.28, 0.6875, 0.3115, 0.6684, 0.298, 0.3512, 0.3174, 0.3537, 0.2846, 0.3741, 0.2818, 0.3703, 0.3026, 0.6392, 0.253, 0.6648, 0.2532, 0.6839, 0.28, 0.6641, 0.2779, 0.3537, 0.2846, 0.3727, 0.2564, 0.3989, 0.2556, 0.3741, 0.2818, 0.614, 0.2427, 0.6215, 0.2278, 0.6648, 0.2532, 0.6392, 0.253, 0.3727, 0.2564, 0.4165, 0.2295, 0.4245, 0.2445, 0.3989, 0.2556, 0.5729, 0.2586, 0.5531, 0.2096, 0.6215, 0.2278, 0.614, 0.2427, 0.4165, 0.2295, 0.4853, 0.2101, 0.4664, 0.2597, 0.4245, 0.2445, 0.5729, 0.2586, 0.5639, 0.272, 0.5198, 0.2489, 0.5531, 0.2096, 0.5198, 0.2489, 0.4759, 0.2731, 0.4664, 0.2597, 0.4853, 0.2101, 0.5773, 0.3402, 0.5597, 0.357, 0.5211, 0.3439, 0.5585, 0.3166, 0.5211, 0.3439, 0.4829, 0.3585, 0.4646, 0.3422, 0.4826, 0.3178, 0.5585, 0.3166, 0.5211, 0.3439, 0.5203, 0.2948, 0.5569, 0.2912, 0.5203, 0.2948, 0.5211, 0.3439, 0.4826, 0.3178, 0.4834, 0.2922, 0.5198, 0.2489, 0.5639, 0.272, 0.5569, 0.2912, 0.5203, 0.2948, 0.4834, 0.2922, 0.4759, 0.2731, 0.5198, 0.2489, 0.5203, 0.2948, 0.5255, 0.06897, 0.5189, 0.0679, 0.5189, 0.05968, 0.5364, 0.06207, 0.5189, 0.05968, 0.5189, 0.0679, 0.5124, 0.06896, 0.5015, 0.06204, 0.5312, 0.07383, 0.5255, 0.06897, 0.5364, 0.06207, 0.5428, 0.06409, 0.5015, 0.06204, 0.5124, 0.06896, 0.5066, 0.07381, 0.4951, 0.06405, 0.531, 0.08743, 0.5312, 0.07383, 0.5428, 0.06409, 0.5463, 0.07267, 0.4951, 0.06405, 0.5066, 0.07381, 0.5068, 0.08742, 0.4916, 0.07262, 0.5556, 0.1217, 0.532, 0.1277, 0.5327, 0.09092, 0.5483, 0.08489, 0.5052, 0.09091, 0.5058, 0.1277, 0.4822, 0.1218, 0.4895, 0.08486, 0.531, 0.08743, 0.5463, 0.07267, 0.5483, 0.08489, 0.5327, 0.09092, 0.4895, 0.08486, 0.4916, 0.07262, 0.5068, 0.08742, 0.5052, 0.09091, 0.5381, 0.1584, 0.519, 0.1517, 0.5189, 0.1284, 0.532, 0.1277, 0.5189, 0.1284, 0.519, 0.1517, 0.4999, 0.1584, 0.5058, 0.1277, 0.5327, 0.09092, 0.532, 0.1277, 0.5189, 0.1284, 0.5189, 0.09395, 0.5189, 0.1284, 0.5058, 0.1277, 0.5052, 0.09091, 0.5189, 0.09395, 0.5189, 0.08518, 0.531, 0.08743, 0.5327, 0.09092, 0.5189, 0.09395, 0.5052, 0.09091, 0.5068, 0.08742, 0.5189, 0.08518, 0.5189, 0.09395, 0.5484, 0.1736, 0.538, 0.176, 0.5352, 0.1668, 0.5381, 0.1584, 0.5028, 0.1669, 0.5001, 0.176, 0.4897, 0.1737, 0.4999, 0.1584, 0.5443, 0.1934, 0.5372, 0.1876, 0.538, 0.176, 0.5484, 0.1736, 0.5001, 0.176, 0.5009, 0.1876, 0.494, 0.1934, 0.4897, 0.1737, 0.5198, 0.2008, 0.5288, 0.1918, 0.5372, 0.1876, 0.5443, 0.1934, 0.5009, 0.1876, 0.5092, 0.1916, 0.5198, 0.2008, 0.494, 0.1934, 0.5176, 0.1906, 0.5191, 0.1854, 0.5288, 0.1918, 0.5198, 0.2008, 0.5092, 0.1916, 0.5191, 0.1854, 0.5176, 0.1906, 0.5198, 0.2008, 0.519, 0.1517, 0.5381, 0.1584, 0.5352, 0.1668, 0.519, 0.159, 0.5028, 0.1669, 0.4999, 0.1584, 0.519, 0.1517, 0.519, 0.159, 0.519, 0.159, 0.5352, 0.1668, 0.5311, 0.1716, 0.519, 0.1656, 0.5069, 0.1717, 0.5028, 0.1669, 0.519, 0.159, 0.519, 0.1656, 0.5191, 0.1854, 0.5191, 0.1795, 0.5282, 0.1863, 0.5288, 0.1918, 0.5098, 0.1863, 0.5191, 0.1795, 0.5191, 0.1854, 0.5092, 0.1916, 0.5288, 0.1918, 0.5282, 0.1863, 0.5335, 0.1842, 0.5372, 0.1876, 0.5045, 0.1842, 0.5098, 0.1863, 0.5092, 0.1916, 0.5009, 0.1876, 0.5372, 0.1876, 0.5335, 0.1842, 0.5334, 0.1767, 0.538, 0.176, 0.5046, 0.1768, 0.5045, 0.1842, 0.5009, 0.1876, 0.5001, 0.176, 0.538, 0.176, 0.5334, 0.1767, 0.5311, 0.1716, 0.5352, 0.1668, 0.5069, 0.1717, 0.5046, 0.1768, 0.5001, 0.176, 0.5028, 0.1669, 0.5191, 0.1795, 0.5334, 0.1767, 0.5335, 0.1842, 0.5282, 0.1863, 0.5045, 0.1842, 0.5046, 0.1768, 0.5191, 0.1795, 0.5098, 0.1863, 0.5191, 0.1795, 0.519, 0.1656, 0.5311, 0.1716, 0.5334, 0.1767, 0.5069, 0.1717, 0.519, 0.1656, 0.5191, 0.1795, 0.5046, 0.1768, 0.5198, 0.2008, 0.5443, 0.1934, 0.5531, 0.2096, 0.5198, 0.2489, 0.4853, 0.2101, 0.494, 0.1934, 0.5198, 0.2008, 0.5198, 0.2489, 0.5443, 0.1934, 0.5484, 0.1736, 0.5616, 0.1678, 0.5531, 0.2096, 0.4764, 0.168, 0.4897, 0.1737, 0.494, 0.1934, 0.4853, 0.2101, 0.5484, 0.1736, 0.5381, 0.1584, 0.5595, 0.1493, 0.5616, 0.1678, 0.4784, 0.1494, 0.4999, 0.1584, 0.4897, 0.1737, 0.4764, 0.168, 0.5381, 0.1584, 0.532, 0.1277, 0.5556, 0.1217, 0.5595, 0.1493, 0.4822, 0.1218, 0.5058, 0.1277, 0.4999, 0.1584, 0.4784, 0.1494, 0.5831, 0.1085, 0.5961, 0.1334, 0.5595, 0.1493, 0.5556, 0.1217, 0.4784, 0.1494, 0.4414, 0.1336, 0.4545, 0.1085, 0.4822, 0.1218, 0.5961, 0.1334, 0.6012, 0.1479, 0.5616, 0.1678, 0.5595, 0.1493, 0.4764, 0.168, 0.4363, 0.1482, 0.4414, 0.1336, 0.4784, 0.1494, 0.6055, 0.1651, 0.5531, 0.2096, 0.5616, 0.1678, 0.6012, 0.1479, 0.4764, 0.168, 0.4853, 0.2101, 0.432, 0.1656, 0.4363, 0.1482, 0.531, 0.08743, 0.5189, 0.08518, 0.5189, 0.08387, 0.5289, 0.08496, 0.5189, 0.08387, 0.5189, 0.08518, 0.5068, 0.08742, 0.5089, 0.08495, 0.5312, 0.07383, 0.531, 0.08743, 0.5289, 0.08496, 0.529, 0.07543, 0.5089, 0.08495, 0.5068, 0.08742, 0.5066, 0.07381, 0.5088, 0.07542, 0.5255, 0.06897, 0.5312, 0.07383, 0.529, 0.07543, 0.5238, 0.07051, 0.5088, 0.07542, 0.5066, 0.07381, 0.5124, 0.06896, 0.5141, 0.0705, 0.5189, 0.0679, 0.5255, 0.06897, 0.5238, 0.07051, 0.5189, 0.06947, 0.5141, 0.0705, 0.5124, 0.06896, 0.5189, 0.0679, 0.5189, 0.06947, 0.5189, 0.06947, 0.5238, 0.07051, 0.5216, 0.07497, 0.5189, 0.07426, 0.5163, 0.07497, 0.5141, 0.0705, 0.5189, 0.06947, 0.5189, 0.07426, 0.5238, 0.07051, 0.529, 0.07543, 0.5242, 0.07669, 0.5216, 0.07497, 0.5136, 0.07668, 0.5088, 0.07542, 0.5141, 0.0705, 0.5163, 0.07497, 0.529, 0.07543, 0.5289, 0.08496, 0.5246, 0.07989, 0.5242, 0.07669, 0.5133, 0.07988, 0.5089, 0.08495, 0.5088, 0.07542, 0.5136, 0.07668, 0.5289, 0.08496, 0.5189, 0.08387, 0.5189, 0.07933, 0.5246, 0.07989, 0.5189, 0.07933, 0.5189, 0.08387, 0.5089, 0.08495, 0.5133, 0.07988, 0.5189, 0.07933, 0.5189, 0.07426, 0.5216, 0.07497, 0.5246, 0.07989, 0.5163, 0.07497, 0.5189, 0.07426, 0.5189, 0.07933, 0.5133, 0.07988, 0.5246, 0.07989, 0.5216, 0.07497, 0.5242, 0.07669, 0.5136, 0.07668, 0.5163, 0.07497, 0.5133, 0.07988, 0.5569, 0.2912, 0.5639, 0.272, 0.5718, 0.2773, 0.5684, 0.2929, 0.4681, 0.2786, 0.4759, 0.2731, 0.4834, 0.2922, 0.472, 0.2943, 0.5585, 0.3166, 0.5569, 0.2912, 0.5684, 0.2929, 0.5731, 0.3114, 0.472, 0.2943, 0.4834, 0.2922, 0.4826, 0.3178, 0.4678, 0.3131, 0.5773, 0.3402, 0.5585, 0.3166, 0.5731, 0.3114, 0.5849, 0.3277, 0.4678, 0.3131, 0.4826, 0.3178, 0.4646, 0.3422, 0.4565, 0.33, 0.5639, 0.272, 0.5729, 0.2586, 0.5807, 0.2666, 0.5718, 0.2773, 0.4587, 0.268, 0.4664, 0.2597, 0.4759, 0.2731, 0.4681, 0.2786, 0.5729, 0.2586, 0.614, 0.2427, 0.6117, 0.2557, 0.5807, 0.2666, 0.4271, 0.2577, 0.4245, 0.2445, 0.4664, 0.2597, 0.4587, 0.268, 0.614, 0.2427, 0.6392, 0.253, 0.6325, 0.2629, 0.6117, 0.2557, 0.4061, 0.2655, 0.3989, 0.2556, 0.4245, 0.2445, 0.4271, 0.2577, 0.6392, 0.253, 0.6641, 0.2779, 0.6537, 0.28, 0.6325, 0.2629, 0.3849, 0.2836, 0.3741, 0.2818, 0.3989, 0.2556, 0.4061, 0.2655, 0.6641, 0.2779, 0.6684, 0.298, 0.6561, 0.2976, 0.6537, 0.28, 0.383, 0.3019, 0.3703, 0.3026, 0.3741, 0.2818, 0.3849, 0.2836, 0.6684, 0.298, 0.6624, 0.3128, 0.6528, 0.3102, 0.6561, 0.2976, 0.3869, 0.3146, 0.3771, 0.3177, 0.3703, 0.3026, 0.383, 0.3019, 0.6624, 0.3128, 0.6345, 0.3323, 0.629, 0.3239, 0.6528, 0.3102, 0.4116, 0.3277, 0.4064, 0.3365, 0.3771, 0.3177, 0.3869, 0.3146, 0.6345, 0.3323, 0.6155, 0.342, 0.6144, 0.332, 0.629, 0.3239, 0.4267, 0.3354, 0.426, 0.3456, 0.4064, 0.3365, 0.4116, 0.3277, 0.6155, 0.342, 0.5998, 0.3448, 0.601, 0.3336, 0.6144, 0.332, 0.4403, 0.3365, 0.442, 0.3478, 0.426, 0.3456, 0.4267, 0.3354, 0.5998, 0.3448, 0.5773, 0.3402, 0.5849, 0.3277, 0.601, 0.3336, 0.4565, 0.33, 0.4646, 0.3422, 0.442, 0.3478, 0.4403, 0.3365, 0.601, 0.3336, 0.5849, 0.3277, 0.5906, 0.3215, 0.6018, 0.3285, 0.4504, 0.3239, 0.4565, 0.33, 0.4403, 0.3365, 0.4394, 0.3313, 0.6144, 0.332, 0.601, 0.3336, 0.6018, 0.3285, 0.6133, 0.3271, 0.4394, 0.3313, 0.4403, 0.3365, 0.4267, 0.3354, 0.4276, 0.3304, 0.629, 0.3239, 0.6144, 0.332, 0.6133, 0.3271, 0.6269, 0.3205, 0.4276, 0.3304, 0.4267, 0.3354, 0.4116, 0.3277, 0.4136, 0.3242, 0.6528, 0.3102, 0.629, 0.3239, 0.6269, 0.3205, 0.6462, 0.3064, 0.4136, 0.3242, 0.4116, 0.3277, 0.3869, 0.3146, 0.3934, 0.3105, 0.6561, 0.2976, 0.6528, 0.3102, 0.6462, 0.3064, 0.6495, 0.2962, 0.3934, 0.3105, 0.3869, 0.3146, 0.383, 0.3019, 0.3897, 0.3002, 0.6537, 0.28, 0.6561, 0.2976, 0.6495, 0.2962, 0.6478, 0.2835, 0.3897, 0.3002, 0.383, 0.3019, 0.3849, 0.2836, 0.391, 0.2871, 0.6325, 0.2629, 0.6537, 0.28, 0.6478, 0.2835, 0.6298, 0.2673, 0.391, 0.2871, 0.3849, 0.2836, 0.4061, 0.2655, 0.4089, 0.27, 0.6117, 0.2557, 0.6325, 0.2629, 0.6298, 0.2673, 0.6126, 0.2616, 0.4089, 0.27, 0.4061, 0.2655, 0.4271, 0.2577, 0.4263, 0.2637, 0.5807, 0.2666, 0.6117, 0.2557, 0.6126, 0.2616, 0.5852, 0.271, 0.4263, 0.2637, 0.4271, 0.2577, 0.4587, 0.268, 0.4544, 0.2726, 0.5718, 0.2773, 0.5807, 0.2666, 0.5852, 0.271, 0.5781, 0.2819, 0.4544, 0.2726, 0.4587, 0.268, 0.4681, 0.2786, 0.4618, 0.2834, 0.5849, 0.3277, 0.5731, 0.3114, 0.5795, 0.3093, 0.5906, 0.3215, 0.4612, 0.3112, 0.4678, 0.3131, 0.4565, 0.33, 0.4504, 0.3239, 0.5731, 0.3114, 0.5684, 0.2929, 0.5775, 0.2938, 0.5795, 0.3093, 0.4628, 0.2954, 0.472, 0.2943, 0.4678, 0.3131, 0.4612, 0.3112, 0.5684, 0.2929, 0.5718, 0.2773, 0.5781, 0.2819, 0.5775, 0.2938, 0.4618, 0.2834, 0.4681, 0.2786, 0.472, 0.2943, 0.4628, 0.2954, 0.5219, 0.386, 0.5531, 0.3905, 0.5532, 0.4331, 0.523, 0.4336, 0.4928, 0.4345, 0.4909, 0.3919, 0.5219, 0.386, 0.523, 0.4336, 0.5531, 0.3905, 0.6048, 0.3978, 0.6098, 0.4315, 0.5532, 0.4331, 0.4359, 0.4357, 0.4393, 0.4015, 0.4909, 0.3919, 0.4928, 0.4345, 0.6048, 0.3978, 0.6268, 0.3958, 0.6482, 0.4193, 0.6098, 0.4315, 0.3965, 0.4254, 0.4169, 0.4006, 0.4393, 0.4015, 0.4359, 0.4357, 0.6268, 0.3958, 0.6628, 0.3725, 0.6921, 0.3883, 0.6482, 0.4193, 0.3503, 0.3962, 0.3793, 0.3787, 0.4169, 0.4006, 0.3965, 0.4254, 0.6628, 0.3725, 0.6974, 0.3327, 0.7263, 0.3418, 0.6921, 0.3883, 0.3128, 0.3506, 0.342, 0.3397, 0.3793, 0.3787, 0.3503, 0.3962, 0.6974, 0.3327, 0.7073, 0.3101, 0.7359, 0.3121, 0.7263, 0.3418, 0.3011, 0.3206, 0.3307, 0.3169, 0.342, 0.3397, 0.3128, 0.3506, 0.7073, 0.3101, 0.7153, 0.2654, 0.7299, 0.2564, 0.7359, 0.3121, 0.3049, 0.2611, 0.3205, 0.2703, 0.3307, 0.3169, 0.3011, 0.3206, 0.7153, 0.2654, 0.6764, 0.2332, 0.6982, 0.2169, 0.7299, 0.2564, 0.3374, 0.2192, 0.3603, 0.2359, 0.3205, 0.2703, 0.3049, 0.2611, 0.6764, 0.2332, 0.6474, 0.2005, 0.6631, 0.1907, 0.6982, 0.2169, 0.3735, 0.1919, 0.3897, 0.2019, 0.3603, 0.2359, 0.3374, 0.2192, 0.6269, 0.01561, 0.6494, 0.02238, 0.6605, 0.07608, 0.6214, 0.04809, 0.3768, 0.0753, 0.3888, 0.02159, 0.4113, 0.01513, 0.4164, 0.04763, 0.5675, 0.000144, 0.6269, 0.01561, 0.6214, 0.04809, 0.5772, 0.0328, 0.4164, 0.04763, 0.4113, 0.01513, 0.4706, 0.000144, 0.4608, 0.03266, 0.5189, 0.02489, 0.5675, 0.000144, 0.5772, 0.0328, 0.5474, 0.04172, 0.4608, 0.03266, 0.4706, 0.000144, 0.5189, 0.02489, 0.4905, 0.04167, 0.5403, 0.05381, 0.5189, 0.05029, 0.5189, 0.02489, 0.5474, 0.04172, 0.5189, 0.02489, 0.5189, 0.05029, 0.4976, 0.05377, 0.4905, 0.04167, 0.5519, 0.05834, 0.5403, 0.05381, 0.5474, 0.04172, 0.5581, 0.05387, 0.4905, 0.04167, 0.4976, 0.05377, 0.486, 0.05827, 0.4798, 0.05378, 0.5551, 0.0619, 0.5519, 0.05834, 0.5581, 0.05387, 0.577, 0.058, 0.4798, 0.05378, 0.486, 0.05827, 0.4828, 0.06183, 0.4609, 0.05785, 0.5638, 0.07659, 0.5551, 0.0619, 0.577, 0.058, 0.6117, 0.07827, 0.4609, 0.05785, 0.4828, 0.06183, 0.474, 0.07651, 0.4259, 0.07799, 0.577, 0.058, 0.5772, 0.0328, 0.6214, 0.04809, 0.6117, 0.07827, 0.4164, 0.04763, 0.4608, 0.03266, 0.4609, 0.05785, 0.4259, 0.07799, 0.577, 0.058, 0.5581, 0.05387, 0.5474, 0.04172, 0.5772, 0.0328, 0.4905, 0.04167, 0.4798, 0.05378, 0.4609, 0.05785, 0.4608, 0.03266, 0.6267, 0.1114, 0.6117, 0.07827, 0.6214, 0.04809, 0.6605, 0.07608, 0.4164, 0.04763, 0.4259, 0.07799, 0.4106, 0.1112, 0.3768, 0.0753, 0.5831, 0.1085, 0.5638, 0.07659, 0.6117, 0.07827, 0.6267, 0.1114, 0.4259, 0.07799, 0.474, 0.07651, 0.4545, 0.1085, 0.4106, 0.1112, 0.5961, 0.1334, 0.6295, 0.1305, 0.6235, 0.1468, 0.6012, 0.1479, 0.4137, 0.1472, 0.4076, 0.1306, 0.4414, 0.1336, 0.4363, 0.1482, 0.5831, 0.1085, 0.6267, 0.1114, 0.6295, 0.1305, 0.5961, 0.1334, 0.4076, 0.1306, 0.4106, 0.1112, 0.4545, 0.1085, 0.4414, 0.1336, 0.6055, 0.1651, 0.6012, 0.1479, 0.6235, 0.1468, 0.6193, 0.1598, 0.4137, 0.1472, 0.4363, 0.1482, 0.432, 0.1656, 0.418, 0.1604, 0.6055, 0.1651, 0.6193, 0.1598, 0.6631, 0.1907, 0.6474, 0.2005, 0.3735, 0.1919, 0.418, 0.1604, 0.432, 0.1656, 0.3897, 0.2019, 0.9459, 0.07957, 0.8862, 0.1218, 0.8491, 0.09973, 0.8918, 0.03692, 0.1831, 0.09213, 0.1413, 0.1125, 0.07896, 0.06072, 0.1423, 0.02147, 0.8918, 0.03692, 0.8491, 0.09973, 0.7885, 0.08083, 0.8056, 0.01079, 0.2464, 0.07651, 0.1831, 0.09213, 0.1423, 0.02147, 0.2326, 0.003484, 0.8056, 0.01079, 0.7885, 0.08083, 0.687, 0.0772, 0.6724, 0.0222, 0.3499, 0.07596, 0.2464, 0.07651, 0.2326, 0.003484, 0.366, 0.02099, 0.6724, 0.0222, 0.687, 0.0772, 0.6605, 0.07608, 0.6494, 0.02238, 0.3768, 0.0753, 0.3499, 0.07596, 0.366, 0.02099, 0.3888, 0.02159, 0.6267, 0.1114, 0.6605, 0.07608, 0.687, 0.0772, 0.6295, 0.1305, 0.3499, 0.07596, 0.3768, 0.0753, 0.4106, 0.1112, 0.4076, 0.1306, 0.7299, 0.2564, 0.6982, 0.2169, 0.7602, 0.1932, 0.789, 0.2333, 0.2716, 0.1939, 0.3374, 0.2192, 0.3049, 0.2611, 0.2413, 0.237, 0.9945, 0.1677, 0.9091, 0.1833, 0.8862, 0.1218, 0.9459, 0.07957, 0.1413, 0.1125, 0.1079, 0.1791, 0.01183, 0.1554, 0.07896, 0.06072, 0.9117, 0.4024, 0.8629, 0.3386, 0.8941, 0.3019, 0.9629, 0.3448, 0.1238, 0.3155, 0.1606, 0.3568, 0.1064, 0.4327, 0.04397, 0.367, 0.9629, 0.3448, 0.8941, 0.3019, 0.9154, 0.2598, 0.9999, 0.2546, 0.09896, 0.267, 0.1238, 0.3155, 0.04397, 0.367, 0.000144, 0.2591, 0.9999, 0.2546, 0.9154, 0.2598, 0.9091, 0.1833, 0.9945, 0.1677, 0.1079, 0.1791, 0.09896, 0.267, 0.000144, 0.2591, 0.01183, 0.1554, 0.7495, 0.3347, 0.7359, 0.3121, 0.7663, 0.3008, 0.7892, 0.3137, 0.2674, 0.3101, 0.3011, 0.3206, 0.2882, 0.3465, 0.243, 0.3256, 0.7892, 0.3137, 0.7663, 0.3008, 0.8153, 0.2764, 0.8462, 0.2934, 0.2131, 0.2852, 0.2674, 0.3101, 0.243, 0.3256, 0.1785, 0.305, 0.8462, 0.2934, 0.8153, 0.2764, 0.845, 0.2564, 0.8735, 0.2659, 0.1797, 0.2633, 0.2131, 0.2852, 0.1785, 0.305, 0.1471, 0.2743, 0.8735, 0.2659, 0.845, 0.2564, 0.8591, 0.2282, 0.887, 0.2338, 0.1628, 0.2317, 0.1797, 0.2633, 0.1471, 0.2743, 0.1315, 0.2376, 0.8424, 0.1952, 0.875, 0.1847, 0.887, 0.2338, 0.8591, 0.2282, 0.1315, 0.2376, 0.1452, 0.1827, 0.1768, 0.1962, 0.1628, 0.2317, 0.9091, 0.1833, 0.9154, 0.2598, 0.887, 0.2338, 0.875, 0.1847, 0.1315, 0.2376, 0.09896, 0.267, 0.1079, 0.1791, 0.1452, 0.1827, 0.9154, 0.2598, 0.8941, 0.3019, 0.8735, 0.2659, 0.887, 0.2338, 0.1471, 0.2743, 0.1238, 0.3155, 0.09896, 0.267, 0.1315, 0.2376, 0.8941, 0.3019, 0.8629, 0.3386, 0.8462, 0.2934, 0.8735, 0.2659, 0.1785, 0.305, 0.1606, 0.3568, 0.1238, 0.3155, 0.1471, 0.2743, 0.8629, 0.3386, 0.7943, 0.3641, 0.7892, 0.3137, 0.8462, 0.2934, 0.243, 0.3256, 0.2398, 0.3826, 0.1606, 0.3568, 0.1785, 0.305, 0.7702, 0.3795, 0.7495, 0.3347, 0.7892, 0.3137, 0.7943, 0.3641, 0.243, 0.3256, 0.2882, 0.3465, 0.2681, 0.3987, 0.2398, 0.3826, 0.8455, 0.45, 0.7943, 0.3641, 0.8629, 0.3386, 0.9117, 0.4024, 0.1606, 0.3568, 0.2398, 0.3826, 0.1853, 0.4841, 0.1064, 0.4327, 0.8159, 0.4454, 0.7706, 0.4443, 0.7557, 0.4186, 0.7702, 0.3795, 0.287, 0.4429, 0.2714, 0.4733, 0.2193, 0.4772, 0.2681, 0.3987, 0.8159, 0.4454, 0.7702, 0.3795, 0.7943, 0.3641, 0.8455, 0.45, 0.2398, 0.3826, 0.2681, 0.3987, 0.2193, 0.4772, 0.1853, 0.4841, 0.8198, 0.4681, 0.8159, 0.4454, 0.8455, 0.45, 0.1853, 0.4841, 0.2193, 0.4772, 0.2159, 0.5036, 0.7359, 0.3121, 0.7299, 0.2564, 0.789, 0.2333, 0.7663, 0.3008, 0.2413, 0.237, 0.3049, 0.2611, 0.3011, 0.3206, 0.2674, 0.3101, 0.789, 0.2333, 0.8096, 0.2339, 0.8153, 0.2764, 0.7663, 0.3008, 0.2131, 0.2852, 0.2192, 0.2374, 0.2413, 0.237, 0.2674, 0.3101, 0.8096, 0.2339, 0.8293, 0.2196, 0.845, 0.2564, 0.8153, 0.2764, 0.1797, 0.2633, 0.1991, 0.2225, 0.2192, 0.2374, 0.2131, 0.2852, 0.8424, 0.1952, 0.8591, 0.2282, 0.845, 0.2564, 0.8293, 0.2196, 0.1797, 0.2633, 0.1628, 0.2317, 0.1768, 0.1962, 0.1991, 0.2225, 0.687, 0.0772, 0.7885, 0.08083, 0.7865, 0.1176, 0.7155, 0.1397, 0.2467, 0.1148, 0.2464, 0.07651, 0.3499, 0.07596, 0.3195, 0.1394, 0.7602, 0.1932, 0.7155, 0.1397, 0.7865, 0.1176, 0.7855, 0.1523, 0.2467, 0.1148, 0.3195, 0.1394, 0.2716, 0.1939, 0.246, 0.151, 0.6982, 0.2169, 0.6631, 0.1907, 0.7155, 0.1397, 0.7602, 0.1932, 0.3195, 0.1394, 0.3735, 0.1919, 0.3374, 0.2192, 0.2716, 0.1939, 0.6631, 0.1907, 0.6235, 0.1468, 0.6295, 0.1305, 0.7155, 0.1397, 0.4076, 0.1306, 0.4137, 0.1472, 0.3735, 0.1919, 0.3195, 0.1394, 0.6295, 0.1305, 0.687, 0.0772, 0.7155, 0.1397, 0.3195, 0.1394, 0.3499, 0.07596, 0.4076, 0.1306, 0.6631, 0.1907, 0.6193, 0.1598, 0.6235, 0.1468, 0.4137, 0.1472, 0.418, 0.1604, 0.3735, 0.1919, 0.8424, 0.1952, 0.8374, 0.1564, 0.8582, 0.1378, 0.875, 0.1847, 0.1717, 0.1323, 0.1966, 0.1552, 0.1768, 0.1962, 0.1452, 0.1827, 0.9091, 0.1833, 0.875, 0.1847, 0.8582, 0.1378, 0.8862, 0.1218, 0.1717, 0.1323, 0.1452, 0.1827, 0.1079, 0.1791, 0.1413, 0.1125, 0.7855, 0.1523, 0.7865, 0.1176, 0.8582, 0.1378, 0.8374, 0.1564, 0.1717, 0.1323, 0.2467, 0.1148, 0.246, 0.151, 0.1966, 0.1552, 0.7885, 0.08083, 0.8491, 0.09973, 0.8582, 0.1378, 0.7865, 0.1176, 0.1717, 0.1323, 0.1831, 0.09213, 0.2464, 0.07651, 0.2467, 0.1148, 0.8862, 0.1218, 0.8582, 0.1378, 0.8491, 0.09973, 0.1831, 0.09213, 0.1717, 0.1323, 0.1413, 0.1125, 0.5062, 0.9049, 0.4324, 0.8949, 0.4388, 0.8702, 0.4911, 0.8817, 0.3159, 0.8682, 0.3216, 0.8932, 0.2472, 0.9012, 0.263, 0.8783, 0.5062, 0.9049, 0.4911, 0.8817, 0.5728, 0.8605, 0.6048, 0.8799, 0.1815, 0.8547, 0.263, 0.8783, 0.2472, 0.9012, 0.1487, 0.8733, 0.6048, 0.8799, 0.5728, 0.8605, 0.5864, 0.794, 0.62, 0.7916, 0.1697, 0.7875, 0.1815, 0.8547, 0.1487, 0.8733, 0.1361, 0.7841, 0.62, 0.7916, 0.5864, 0.794, 0.549, 0.7464, 0.5638, 0.7392, 0.2087, 0.7409, 0.1697, 0.7875, 0.1361, 0.7841, 0.1941, 0.7332, 0.5638, 0.7392, 0.549, 0.7464, 0.5003, 0.7117, 0.5083, 0.6977, 0.2584, 0.7075, 0.2087, 0.7409, 0.1941, 0.7332, 0.2508, 0.6932, 0.5083, 0.6977, 0.5003, 0.7117, 0.4386, 0.6807, 0.4348, 0.6589, 0.321, 0.678, 0.2584, 0.7075, 0.2508, 0.6932, 0.3253, 0.6562, 0.5003, 0.7117, 0.5057, 0.7309, 0.453, 0.7, 0.4386, 0.6807, 0.3061, 0.697, 0.2525, 0.7266, 0.2584, 0.7075, 0.321, 0.678, 0.549, 0.7464, 0.5429, 0.7558, 0.5057, 0.7309, 0.5003, 0.7117, 0.2525, 0.7266, 0.2146, 0.7504, 0.2087, 0.7409, 0.2584, 0.7075, 0.5864, 0.794, 0.5681, 0.7874, 0.5429, 0.7558, 0.549, 0.7464, 0.2146, 0.7504, 0.1883, 0.7814, 0.1697, 0.7875, 0.2087, 0.7409, 0.5728, 0.8605, 0.5555, 0.8264, 0.5681, 0.7874, 0.5864, 0.794, 0.1883, 0.7814, 0.1998, 0.8209, 0.1815, 0.8547, 0.1697, 0.7875, 0.4911, 0.8817, 0.5012, 0.8444, 0.5555, 0.8264, 0.5728, 0.8605, 0.1998, 0.8209, 0.2538, 0.8405, 0.263, 0.8783, 0.1815, 0.8547, 0.4911, 0.8817, 0.4388, 0.8702, 0.4578, 0.84, 0.5012, 0.8444, 0.2976, 0.8374, 0.3159, 0.8682, 0.263, 0.8783, 0.2538, 0.8405, 0.7602, 0.1932, 0.7855, 0.1523, 0.796, 0.177, 0.7832, 0.1874, 0.2336, 0.1756, 0.246, 0.151, 0.2716, 0.1939, 0.247, 0.1871, 0.391, 0.6119, 0.4348, 0.6589, 0.4386, 0.6807, 0.3948, 0.6861, 0.321, 0.678, 0.3253, 0.6562, 0.3699, 0.6102, 0.3648, 0.6844, 0.789, 0.2333, 0.7602, 0.1932, 0.7832, 0.1874, 0.8096, 0.2339, 0.247, 0.1871, 0.2716, 0.1939, 0.2413, 0.237, 0.2192, 0.2374, 0.3917, 0.8621, 0.4016, 0.8415, 0.4388, 0.8702, 0.4324, 0.8949, 0.3159, 0.8682, 0.354, 0.8403, 0.3634, 0.8613, 0.3216, 0.8932, 0.4386, 0.6807, 0.453, 0.7, 0.435, 0.7183, 0.3948, 0.6861, 0.3237, 0.7157, 0.3061, 0.697, 0.321, 0.678, 0.3648, 0.6844, 0.4337, 0.7297, 0.3847, 0.7103, 0.3948, 0.6861, 0.435, 0.7183, 0.3648, 0.6844, 0.3744, 0.709, 0.3247, 0.7272, 0.3237, 0.7157, 0.411, 0.7477, 0.3847, 0.7103, 0.4337, 0.7297, 0.4278, 0.7428, 0.3247, 0.7272, 0.3744, 0.709, 0.347, 0.7458, 0.3303, 0.7405, 0.4181, 0.7849, 0.3847, 0.7954, 0.3847, 0.7103, 0.411, 0.7477, 0.3744, 0.709, 0.3723, 0.7945, 0.339, 0.7831, 0.347, 0.7458, 0.4016, 0.8415, 0.3847, 0.7954, 0.4181, 0.7849, 0.4313, 0.8175, 0.339, 0.7831, 0.3723, 0.7945, 0.354, 0.8403, 0.3248, 0.8155, 0.4388, 0.8702, 0.4016, 0.8415, 0.4313, 0.8175, 0.4578, 0.84, 0.3248, 0.8155, 0.354, 0.8403, 0.3159, 0.8682, 0.2976, 0.8374, 0.8096, 0.2339, 0.8163, 0.2031, 0.8251, 0.2098, 0.8293, 0.2196, 0.1998, 0.2148, 0.2098, 0.2062, 0.2192, 0.2374, 0.1991, 0.2225, 0.8096, 0.2339, 0.7832, 0.1874, 0.8022, 0.1846, 0.8163, 0.2031, 0.2265, 0.1831, 0.247, 0.1871, 0.2192, 0.2374, 0.2098, 0.2062, 0.7832, 0.1874, 0.796, 0.177, 0.8022, 0.1846, 0.2265, 0.1831, 0.2336, 0.1756, 0.247, 0.1871, 0.4578, 0.84, 0.4313, 0.8175, 0.4485, 0.8046, 0.4734, 0.8247, 0.3079, 0.802, 0.3248, 0.8155, 0.2976, 0.8374, 0.2824, 0.8215, 0.4313, 0.8175, 0.4181, 0.7849, 0.4359, 0.7796, 0.4485, 0.8046, 0.3212, 0.7772, 0.339, 0.7831, 0.3248, 0.8155, 0.3079, 0.802, 0.4181, 0.7849, 0.411, 0.7477, 0.4237, 0.7542, 0.4359, 0.7796, 0.3341, 0.752, 0.347, 0.7458, 0.339, 0.7831, 0.3212, 0.7772, 0.411, 0.7477, 0.4278, 0.7428, 0.4379, 0.7498, 0.4237, 0.7542, 0.3199, 0.7473, 0.3303, 0.7405, 0.347, 0.7458, 0.3341, 0.752, 0.4278, 0.7428, 0.4337, 0.7297, 0.4454, 0.732, 0.4379, 0.7498, 0.3129, 0.7292, 0.3247, 0.7272, 0.3303, 0.7405, 0.3199, 0.7473, 0.4337, 0.7297, 0.435, 0.7183, 0.441, 0.7244, 0.4454, 0.732, 0.3175, 0.7217, 0.3237, 0.7157, 0.3247, 0.7272, 0.3129, 0.7292, 0.435, 0.7183, 0.453, 0.7, 0.4553, 0.7137, 0.441, 0.7244, 0.3035, 0.7107, 0.3061, 0.697, 0.3237, 0.7157, 0.3175, 0.7217, 0.5012, 0.8444, 0.4578, 0.84, 0.4734, 0.8247, 0.5125, 0.8288, 0.2824, 0.8215, 0.2976, 0.8374, 0.2538, 0.8405, 0.243, 0.8246, 0.5555, 0.8264, 0.5012, 0.8444, 0.5125, 0.8288, 0.5509, 0.8118, 0.243, 0.8246, 0.2538, 0.8405, 0.1998, 0.8209, 0.2048, 0.8064, 0.5681, 0.7874, 0.5555, 0.8264, 0.5509, 0.8118, 0.5521, 0.7877, 0.2048, 0.8064, 0.1998, 0.8209, 0.1883, 0.7814, 0.2043, 0.7822, 0.5429, 0.7558, 0.5681, 0.7874, 0.5521, 0.7877, 0.5394, 0.7645, 0.2043, 0.7822, 0.1883, 0.7814, 0.2146, 0.7504, 0.2178, 0.7593, 0.5057, 0.7309, 0.5429, 0.7558, 0.5394, 0.7645, 0.5084, 0.7431, 0.2178, 0.7593, 0.2146, 0.7504, 0.2525, 0.7266, 0.2494, 0.7387, 0.453, 0.7, 0.5057, 0.7309, 0.5084, 0.7431, 0.4553, 0.7137, 0.2494, 0.7387, 0.2525, 0.7266, 0.3061, 0.697, 0.3035, 0.7107, 0.4379, 0.7498, 0.4454, 0.732, 0.4708, 0.7484, 0.4548, 0.7617, 0.287, 0.745, 0.3129, 0.7292, 0.3199, 0.7473, 0.3027, 0.7587, 0.4548, 0.7617, 0.4708, 0.7484, 0.4889, 0.7705, 0.4754, 0.7839, 0.2683, 0.7667, 0.287, 0.745, 0.3027, 0.7587, 0.2814, 0.7805, 0.4754, 0.7839, 0.4889, 0.7705, 0.5037, 0.7876, 0.4945, 0.8025, 0.253, 0.7834, 0.2683, 0.7667, 0.2814, 0.7805, 0.2618, 0.7986, 0.4945, 0.8025, 0.5037, 0.7876, 0.5186, 0.7916, 0.5168, 0.8073, 0.2379, 0.787, 0.253, 0.7834, 0.2618, 0.7986, 0.2392, 0.8029, 0.5125, 0.8288, 0.4734, 0.8247, 0.4945, 0.8025, 0.5168, 0.8073, 0.2618, 0.7986, 0.2824, 0.8215, 0.243, 0.8246, 0.2392, 0.8029, 0.4485, 0.8046, 0.4754, 0.7839, 0.4945, 0.8025, 0.4734, 0.8247, 0.2618, 0.7986, 0.2814, 0.7805, 0.3079, 0.802, 0.2824, 0.8215, 0.4485, 0.8046, 0.4359, 0.7796, 0.4548, 0.7617, 0.4754, 0.7839, 0.3027, 0.7587, 0.3212, 0.7772, 0.3079, 0.802, 0.2814, 0.7805, 0.4379, 0.7498, 0.4548, 0.7617, 0.4359, 0.7796, 0.4237, 0.7542, 0.3212, 0.7772, 0.3027, 0.7587, 0.3199, 0.7473, 0.3341, 0.752, 0.441, 0.7244, 0.4553, 0.7137, 0.4708, 0.7484, 0.4454, 0.732, 0.287, 0.745, 0.3035, 0.7107, 0.3175, 0.7217, 0.3129, 0.7292, 0.5084, 0.7431, 0.4889, 0.7705, 0.4708, 0.7484, 0.4553, 0.7137, 0.287, 0.745, 0.2683, 0.7667, 0.2494, 0.7387, 0.3035, 0.7107, 0.5394, 0.7645, 0.5037, 0.7876, 0.4889, 0.7705, 0.5084, 0.7431, 0.2683, 0.7667, 0.253, 0.7834, 0.2178, 0.7593, 0.2494, 0.7387, 0.5521, 0.7877, 0.5186, 0.7916, 0.5037, 0.7876, 0.5394, 0.7645, 0.253, 0.7834, 0.2379, 0.787, 0.2043, 0.7822, 0.2178, 0.7593, 0.5509, 0.8118, 0.5168, 0.8073, 0.5186, 0.7916, 0.5521, 0.7877, 0.2379, 0.787, 0.2392, 0.8029, 0.2048, 0.8064, 0.2043, 0.7822, 0.5125, 0.8288, 0.5168, 0.8073, 0.5509, 0.8118, 0.2048, 0.8064, 0.2392, 0.8029, 0.243, 0.8246, 0.5083, 0.6977, 0.4348, 0.6589, 0.4841, 0.6288, 0.5434, 0.6835, 0.2769, 0.6251, 0.3253, 0.6562, 0.2508, 0.6932, 0.2161, 0.6781, 0.5638, 0.7392, 0.5083, 0.6977, 0.5434, 0.6835, 0.5811, 0.7269, 0.2161, 0.6781, 0.2508, 0.6932, 0.1941, 0.7332, 0.1772, 0.7204, 0.62, 0.7916, 0.5638, 0.7392, 0.5811, 0.7269, 0.6167, 0.76, 0.1772, 0.7204, 0.1941, 0.7332, 0.1361, 0.7841, 0.1404, 0.7524, 0.7075, 0.7599, 0.62, 0.7916, 0.6167, 0.76, 0.6606, 0.7412, 0.1404, 0.7524, 0.1361, 0.7841, 0.04953, 0.7488, 0.09704, 0.7321, 0.7455, 0.6521, 0.7075, 0.7599, 0.6606, 0.7412, 0.6773, 0.6704, 0.09704, 0.7321, 0.04953, 0.7488, 0.01941, 0.6397, 0.08356, 0.662, 0.7408, 0.5724, 0.7455, 0.6521, 0.6773, 0.6704, 0.6714, 0.5927, 0.08356, 0.662, 0.01941, 0.6397, 0.03366, 0.5644, 0.09282, 0.5899, 0.6773, 0.6704, 0.5434, 0.6835, 0.4841, 0.6288, 0.6714, 0.5927, 0.2769, 0.6251, 0.2161, 0.6781, 0.08356, 0.662, 0.09282, 0.5899, 0.6773, 0.6704, 0.6606, 0.7412, 0.5811, 0.7269, 0.5434, 0.6835, 0.1772, 0.7204, 0.09704, 0.7321, 0.08356, 0.662, 0.2161, 0.6781, 0.6606, 0.7412, 0.6167, 0.76, 0.5811, 0.7269, 0.1772, 0.7204, 0.1404, 0.7524, 0.09704, 0.7321, 0.8424, 0.1952, 0.8293, 0.2196, 0.8346, 0.2069, 0.8347, 0.207, 0.03366, 0.5644, 0.05122, 0.5227, 0.145, 0.5626, 0.09282, 0.5899, 0.6204, 0.5657, 0.6714, 0.5927, 0.4841, 0.6288, 0.4981, 0.5523, 0.2769, 0.6251, 0.09282, 0.5899, 0.145, 0.5626, 0.2642, 0.5501, 0.391, 0.6119, 0.4981, 0.5523, 0.4841, 0.6288, 0.4348, 0.6589, 0.2769, 0.6251, 0.2642, 0.5501, 0.3699, 0.6102, 0.3253, 0.6562])
me_suzanne.use_remesh_fix_poles = True
me_suzanne.use_remesh_preserve_attributes = False
me_suzanne.use_mirror_vertex_groups = False
me_suzanne.update()
arm_armature_001 = bpy.data.armatures.new('Armature.001')  # bones are not reproduced

# ---- objects
ob_light = bpy.data.objects.new('Light', light_light)
ob_camera = bpy.data.objects.new('Camera', cam_camera)
ob_suzanne = bpy.data.objects.new('Suzanne', me_suzanne)
ob_armature = bpy.data.objects.new('Armature', arm_armature_001)

# ---- transforms, parenting, visibility, modifiers, constraints
ob_light.location = (4.076, 1.005, 5.904)
ob_light.rotation_euler = (0.6503, 0.05522, 1.866)
ob_light.lock_rotations_4d = False
ob_light.empty_display_type = 'ARROWS'
ob_light.color = (0.0, 0.0, 0.0, 0.0)
ob_light.lineart.crease_threshold = 0.0
ob_camera.location = (7.359, -6.926, 4.958)
ob_camera.rotation_euler = (1.109, 0.0, 0.8149)
ob_camera.lock_rotations_4d = False
ob_camera.empty_display_type = 'ARROWS'
ob_camera.color = (0.0, 0.0, 0.0, 0.0)
ob_camera.display_type = 'WIRE'
ob_camera.lineart.crease_threshold = 0.0
ob_suzanne.parent = ob_armature
ob_suzanne.matrix_parent_inverse = Matrix(((1.0, -0.0, -0.0, -1.823e-16), (-0.0, 1.0, 0.0, 4.048e-32), (-0.0, -0.0, 1.0, 0.8211), (-0.0, 0.0, -0.0, 1.0)))
ob_suzanne.location = (0.0, 0.0, 0.0)
ob_suzanne.rotation_euler = (0.0, -0.0, -1.574)
ob_suzanne.lineart.crease_threshold = 0.0
_vg = ob_suzanne.vertex_groups.new(name='Bone')
for _i, _w in zip([0, 1, 2, 3, 4, 5, 6, 7, 8, 9, 10, 11, 12, 13, 14, 15, 16, 17, 18, 19, 20, 21, 22, 23, 24, 25, 26, 27, 28, 29, 30, 31, 32, 33, 34, 35, 36, 37, 38, 39, 40, 41, 42, 43, 44, 45, 46, 47, 48, 49, 50, 51, 52, 53, 54, 55, 56, 57, 58, 59, 60, 61, 62, 63, 64, 65, 66, 67, 68, 69, 70, 71, 72, 73, 77, 78, 79, 80, 81, 82, 83, 84, 85, 86, 87, 88, 89, 90, 91, 92, 93, 94, 95, 96, 97, 98, 99, 100, 101, 102, 103, 104, 105, 106, 107, 108, 109, 110, 111, 112, 113, 114, 115, 116, 117, 118, 119, 120, 121, 122, 123, 124, 125, 126, 127, 128, 129, 130, 131, 132, 133, 134, 135, 136, 137, 138, 139, 140, 141, 142, 143, 144, 145, 146, 147, 148, 149, 150, 151, 152, 153, 154, 155, 156, 157, 158, 159, 160, 161, 162, 163, 164, 165, 166, 167, 168, 169, 170, 171, 172, 173, 174, 175, 176, 177, 178, 179, 180, 181, 182, 183, 184, 185, 186, 187, 188, 189, 190, 191, 192, 193, 194, 195, 196, 197, 198, 199, 200, 201, 202, 203, 204, 205, 206, 207, 208, 209, 210, 211, 212, 213, 214, 215, 216, 217, 218, 219, 220, 221, 222, 223, 224, 225, 226, 227, 228, 229, 230, 231, 232, 233, 234, 235, 236, 237, 238, 239, 240, 241, 242, 243, 244, 245, 246, 247, 248, 249, 250, 251, 252, 253, 254, 255, 256, 257, 258, 259, 260, 261, 262, 263, 264, 265, 266, 267, 268, 269, 270, 271, 272, 273, 274, 275, 276, 277, 278, 279, 280, 281, 282, 283, 284, 285, 286, 287, 288, 289, 290, 291, 292, 293, 294, 295, 296, 297, 298, 299, 300, 301, 302, 303, 304, 305, 306, 307, 308, 309, 310, 311, 312, 317, 318, 319, 320, 325, 326, 327, 328, 329, 330, 331, 332, 333, 334, 335, 336, 337, 338, 339, 340, 341, 342, 343, 344, 345, 346, 347, 348, 349, 350, 351, 352, 355, 356, 357, 358, 359, 360, 361, 362, 363, 364, 365, 366, 367, 368, 369, 370, 371, 372, 383, 384, 385, 386, 389, 390, 411, 412, 439, 441, 442, 443, 444, 445, 446], [0.7353, 0.6614, 0.7395, 0.6649, 0.7504, 0.6759, 0.6823, 0.6151, 0.6956, 0.6274, 0.7129, 0.6433, 0.7065, 0.6401, 0.6597, 0.5971, 0.6472, 0.5856, 0.7314, 0.6633, 0.7327, 0.6644, 0.7346, 0.6638, 0.7595, 0.6824, 0.7706, 0.6914, 0.775, 0.6911, 0.7932, 0.6689, 0.7881, 0.6893, 0.7727, 0.6885, 0.7752, 0.6902, 0.7908, 0.6901, 0.7953, 0.6686, 0.7824, 0.6946, 0.7773, 0.6938, 0.7625, 0.6836, 0.7609, 0.6826, 0.7731, 0.6897, 0.7689, 0.6866, 0.7573, 0.6806, 0.7361, 0.6648, 0.715, 0.6471, 0.75, 0.6765, 0.7183, 0.6483, 0.7367, 0.6628, 0.4054, 0.4495, 0.9977, 0.9406, 0.9043, 0.9987, 0.3595, 0.2202, 0.1538, 0.8782, 0.8758, 0.9788, 0.9781, 0.994, 0.9937, 0.9966, 0.9965, 0.9971, 0.9969, 0.9978, 0.9977, 0.9982, 0.637, 0.6312, 0.4399, 0.4334, 0.3505, 0.3446, 0.3528, 0.348, 0.3534, 0.3491, 0.3632, 0.3602, 0.3677, 0.3656, 0.3704, 0.3687, 0.3916, 0.3909, 0.4429, 0.4414, 0.5269, 0.5257, 0.7101, 0.7062, 0.6679, 0.6582, 0.5479, 0.5399, 0.4247, 0.4182, 0.3899, 0.3843, 0.3831, 0.3783, 0.3943, 0.3909, 0.4199, 0.4178, 0.9986, 0.9976, 0.9975, 0.9979, 0.9979, 0.9981, 0.9981, 0.9982, 0.8951, 0.8792, 0.8812, 0.8803, 0.909, 0.9081, 0.9411, 0.9407, 0.6812, 0.6735, 0.4489, 0.442, 0.3674, 0.3614, 0.3548, 0.3497, 0.359, 0.3543, 0.3802, 0.3773, 0.3833, 0.3812, 0.3887, 0.3869, 0.4104, 0.4095, 0.8316, 0.8298, 0.9806, 0.9801, 0.9955, 0.9953, 0.9969, 0.9968, 0.9976, 0.9975, 0.9979, 0.9979, 0.9981, 0.7681, 0.6253, 0.4053, 0.4027, 0.6787, 0.676, 0.6234, 0.6217, 0.9969, 0.9968, 0.9818, 0.9816, 0.9825, 0.9513, 0.9281, 0.9276, 0.9122, 0.9116, 0.8934, 0.8928, 0.8923, 0.8921, 0.9137, 0.9016, 0.9013, 0.9024, 0.9019, 0.9145, 0.914, 0.9224, 0.9221, 0.9316, 0.9456, 0.9443, 0.9173, 0.9162, 0.9481, 0.9473, 0.9188, 0.917, 0.9982, 0.9982, 0.9981, 0.998, 0.998, 0.998, 0.9979, 0.9988, 0.9984, 0.9984, 0.9983, 0.9983, 0.9984, 0.9984, 0.9984, 0.6121, 0.6101, 0.664, 0.6611, 0.4104, 0.4076, 0.4301, 0.428, 0.4, 0.3966, 0.3923, 0.3876, 0.4066, 0.4011, 0.4467, 0.4401, 0.5579, 0.5502, 0.6512, 0.643, 0.6891, 0.6848, 0.5297, 0.5281, 0.4621, 0.4604, 0.4635, 0.4616, 0.5269, 0.5252, 0.6791, 0.6744, 0.6432, 0.6354, 0.5612, 0.5536, 0.4505, 0.444, 0.4155, 0.4099, 0.3972, 0.3926, 0.4009, 0.3974, 0.4346, 0.4324, 0.4118, 0.409, 0.6513, 0.6484, 0.6042, 0.6021, 0.323, 0.3222, 0.3478, 0.3461, 0.3405, 0.3382, 0.3078, 0.3049, 0.3074, 0.3032, 0.3176, 0.3127, 0.3373, 0.3315, 0.3899, 0.3834, 0.6037, 0.5982, 0.2279, 0.07558, 0.05306, 0.9055, 0.9979, 0.9961, 0.9868, 0.9585, 0.08753, 0.08124, 0.03735, 0.0293, 0.125, 0.1159, 0.06287, 0.0578, 0.9426, 0.941, 0.9115, 0.91, 0.9932, 0.9929, 0.98, 0.9793, 0.9965, 0.9964, 0.9945, 0.9943, 0.9812, 0.9807, 0.9973, 0.9972, 0.914, 0.9119, 0.8966, 0.8943, 0.8729, 0.8704, 0.8169, 0.8148, 0.1543, 0.1524, 0.05544, 0.05515, 0.05166, 0.05202, 0.1112, 0.1108, 0.212, 0.2091, 0.2064, 0.2013, 0.1597, 0.1553, 0.06305, 0.06245, 0.07739, 0.07492, 0.01263, 0.01179, 0.01012, 0.011, 0.324, 0.3162, 0.0998, 0.09632, 0.02204, 0.01474, 0.01066, 0.003484, 0.001521, 0.0682, 0.06135, 0.03153, 0.02168, 0.01304, 0.002954]): _vg.add([_i], _w, 'REPLACE')
_vg = ob_suzanne.vertex_groups.new(name='Bone.001')
for _i, _w in zip([0, 1, 2, 3, 4, 5, 6, 7, 8, 9, 10, 11, 12, 13, 14, 15, 16, 17, 18, 19, 20, 21, 22, 23, 24, 25, 26, 27, 28, 29, 30, 31, 32, 33, 34, 35, 36, 37, 38, 39, 40, 41, 42, 43, 44, 45, 46, 47, 48, 49, 50, 51, 52, 53, 54, 55, 56, 57, 58, 59, 60, 61, 62, 63, 64, 65, 66, 67, 69, 70, 72, 73, 74, 75, 76, 77, 78, 91, 92, 93, 94, 95, 96, 97, 98, 99, 100, 101, 102, 103, 104, 105, 106, 107, 108, 109, 110, 111, 112, 113, 114, 115, 116, 117, 118, 119, 120, 121, 122, 123, 124, 125, 126, 127, 128, 137, 138, 139, 140, 141, 142, 143, 145, 146, 147, 148, 149, 150, 151, 152, 153, 154, 155, 156, 157, 158, 159, 160, 161, 162, 163, 164, 176, 177, 178, 179, 180, 181, 182, 183, 190, 191, 192, 193, 194, 195, 196, 197, 198, 199, 200, 201, 202, 203, 204, 205, 206, 207, 208, 210, 212, 214, 231, 232, 233, 234, 235, 236, 237, 238, 239, 240, 241, 242, 243, 244, 245, 246, 247, 248, 249, 250, 251, 252, 253, 254, 255, 256, 257, 258, 259, 260, 261, 262, 263, 264, 265, 266, 267, 268, 269, 270, 271, 272, 273, 274, 275, 276, 277, 278, 279, 280, 281, 282, 283, 284, 285, 286, 287, 288, 289, 290, 291, 292, 293, 294, 295, 296, 297, 298, 299, 300, 301, 302, 303, 304, 309, 311, 313, 315, 316, 317, 319, 321, 322, 323, 324, 325, 327, 341, 343, 345, 347, 349, 350, 351, 352, 353, 354, 355, 356, 357, 358, 359, 360, 361, 362, 363, 364, 365, 366, 367, 368, 369, 370, 371, 372, 373, 374, 375, 376, 377, 378, 379, 380, 381, 383, 385, 386, 387, 389, 391, 393, 395, 397, 399, 401, 403, 405, 407, 409, 411, 413, 415, 417, 419, 421, 423, 425, 427, 429, 431, 433, 435, 437, 439, 441, 443, 445, 447, 449, 451, 453, 455, 457, 459, 461, 463, 465, 467, 469, 471, 473, 475, 477, 479, 481, 483, 485, 487, 489, 491, 493, 495, 497, 499, 501, 503, 505], [0.1476, 0.1088, 0.1498, 0.1029, 0.1444, 0.09773, 0.1948, 0.1146, 0.1785, 0.1172, 0.1649, 0.1126, 0.1652, 0.1164, 0.1892, 0.1419, 0.1963, 0.1481, 0.1503, 0.1103, 0.1496, 0.1094, 0.1492, 0.1067, 0.1353, 0.097, 0.1289, 0.09301, 0.1264, 0.09135, 0.1166, 0.08349, 0.1194, 0.08556, 0.128, 0.09174, 0.1266, 0.0908, 0.1182, 0.08424, 0.1158, 0.08227, 0.124, 0.08682, 0.1266, 0.08918, 0.1336, 0.0963, 0.1345, 0.09694, 0.1278, 0.09161, 0.1301, 0.0932, 0.1366, 0.09782, 0.1485, 0.106, 0.1607, 0.1132, 0.1409, 0.1004, 0.1608, 0.1112, 0.1474, 0.1075, 0.3014, 0.278, 0.009209, 0.04558, 0.3261, 0.3986, 0.7077, 0.7098, 0.6701, 0.3291, 0.1039, 0.3327, 0.01235, 0.5237, 0.02621, 0.608, 0.03994, 0.5809, 0.07289, 0.5629, 0.09136, 0.4994, 0.1474, 0.4463, 0.1959, 0.4205, 0.219, 0.3494, 0.2681, 0.3444, 0.2193, 0.2738, 0.2041, 0.1959, 0.09615, 0.2743, 0.06055, 0.3971, 0.0578, 0.5134, 0.06576, 0.5352, 0.07997, 0.5226, 0.1004, 0.466, 0.1471, 0.3911, 0.1964, 0.0524, 0.06037, 0.0716, 0.04507, 0.0585, 0.01542, 0.0207, 0.2728, 0.04603, 0.5041, 0.04901, 0.5771, 0.05941, 0.5724, 0.07873, 0.5544, 0.09311, 0.4694, 0.1591, 0.4322, 0.1935, 0.4064, 0.2136, 0.3419, 0.2547, 0.1088, 0.06039, 0.1163, 0.1887, 0.4266, 0.1756, 0.2006, 0.1232, 0.2206, 0.1592, 0.03435, 0.009567, 0.05294, 0.01986, 0.06257, 0.03843, 0.05725, 0.0505, 0.03618, 0.05294, 0.04101, 0.0556, 0.03417, 0.04915, 0.02202, 0.03758, 0.01761, 0.01824, 0.04261, 0.05837, 0.02268, 0.06924, 0.234, 0.1574, 0.2132, 0.1256, 0.4259, 0.171, 0.386, 0.1908, 0.4604, 0.1467, 0.5072, 0.1066, 0.5112, 0.08734, 0.4875, 0.06981, 0.3821, 0.06291, 0.2829, 0.0686, 0.2147, 0.09866, 0.2834, 0.1917, 0.3402, 0.2038, 0.3433, 0.1993, 0.2882, 0.1897, 0.2263, 0.097, 0.289, 0.07048, 0.3773, 0.0644, 0.4809, 0.07265, 0.5018, 0.08779, 0.5, 0.1088, 0.4608, 0.1454, 0.3826, 0.1896, 0.4259, 0.1695, 0.2213, 0.1303, 0.2417, 0.1577, 0.3977, 0.2922, 0.439, 0.2243, 0.4811, 0.1896, 0.5621, 0.1424, 0.6157, 0.08591, 0.6248, 0.06481, 0.6277, 0.02638, 0.5819, 0.008594, 0.3709, 0.001598, 0.4208, 0.6437, 0.5989, 0.03538, 0.8974, 0.9455, 0.9913, 0.9097, 0.2001, 0.8629, 0.9079, 0.9593, 0.03074, 0.8614, 0.2353, 0.05059, 0.07167, 0.07842, 0.09301, 0.1128, 0.1546, 0.689, 0.1151, 0.8183, 0.1854, 0.8811, 0.234, 0.8442, 0.2155, 0.7651, 0.1731, 0.6698, 0.1343, 0.7431, 0.05925, 0.7801, 0.07282, 0.8817, 0.09073, 0.8884, 0.04986, 0.9402, 0.05565, 0.9189, 0.1108, 0.9328, 0.1238, 0.9546, 0.06607, 0.957, 0.08853, 0.9241, 0.1081, 0.991, 0.6544, 0.8347, 0.05345, 0.9979, 0.9469, 0.9816, 0.9957, 0.9998, 0.9999, 0.9996, 0.9994, 0.9998, 0.9995, 0.9944, 0.9817, 0.9565, 0.998, 0.9994, 0.9664, 0.986, 0.9948, 0.999, 0.9996, 0.9997, 0.9926, 0.993, 0.9769, 0.9762, 0.9693, 0.9624, 0.9204, 0.9457, 0.9603, 0.9881, 0.9978, 0.9986, 0.9674, 0.9731, 0.9801, 0.9802, 0.9929, 0.9996, 0.9994, 0.9991, 0.9959, 0.9896, 0.9707, 0.9999, 0.9875, 0.9841, 0.9934, 0.9954, 0.9987, 0.9976, 0.9985, 0.9996, 1.0, 1.0, 0.9993, 0.9957, 0.9886, 0.9633, 0.9984]): _vg.add([_i], _w, 'REPLACE')
_vg = ob_suzanne.vertex_groups.new(name='Bone.002')
for _i, _w in zip([0, 1, 2, 3, 4, 5, 6, 7, 8, 9, 10, 11, 12, 13, 14, 15, 16, 17, 18, 19, 20, 21, 22, 23, 24, 25, 26, 27, 28, 29, 30, 31, 32, 33, 34, 35, 36, 37, 38, 39, 40, 41, 42, 43, 44, 45, 46, 47, 48, 49, 50, 51, 52, 53, 54, 55, 56, 57, 58, 59, 60, 61, 62, 63, 64, 65, 66, 67, 69, 70, 72, 73, 74, 75, 76, 77, 79, 91, 92, 93, 94, 95, 96, 97, 98, 99, 100, 101, 102, 103, 104, 105, 106, 107, 108, 109, 110, 111, 112, 113, 114, 115, 116, 117, 118, 119, 120, 121, 122, 123, 124, 125, 126, 127, 128, 137, 138, 139, 140, 141, 142, 144, 145, 146, 147, 148, 149, 150, 151, 152, 153, 154, 155, 156, 157, 158, 159, 160, 161, 162, 163, 164, 176, 177, 178, 179, 180, 181, 182, 183, 190, 191, 192, 193, 194, 195, 196, 197, 198, 199, 200, 201, 202, 203, 204, 205, 206, 207, 209, 211, 213, 215, 231, 232, 233, 234, 235, 236, 237, 238, 239, 240, 241, 242, 243, 244, 245, 246, 247, 248, 249, 250, 251, 252, 253, 254, 255, 256, 257, 258, 259, 260, 261, 262, 263, 264, 265, 266, 267, 268, 269, 270, 271, 272, 273, 274, 275, 276, 277, 278, 279, 280, 281, 282, 283, 284, 285, 286, 287, 288, 289, 290, 291, 292, 293, 294, 295, 296, 297, 298, 299, 300, 301, 302, 303, 304, 310, 312, 314, 315, 316, 318, 319, 320, 322, 323, 324, 326, 328, 342, 344, 346, 347, 348, 349, 350, 351, 352, 353, 354, 355, 356, 357, 358, 359, 360, 361, 362, 363, 364, 365, 366, 367, 368, 369, 370, 371, 372, 373, 374, 375, 376, 377, 378, 379, 380, 382, 384, 385, 386, 388, 390, 392, 394, 396, 398, 400, 402, 404, 406, 408, 410, 412, 414, 416, 418, 420, 422, 424, 426, 428, 430, 432, 434, 436, 438, 440, 442, 444, 446, 448, 450, 452, 454, 456, 458, 460, 462, 464, 466, 468, 470, 472, 474, 476, 478, 480, 482, 484, 486, 488, 490, 492, 494, 496, 498, 500, 502, 504, 506], [0.1171, 0.2298, 0.1107, 0.2322, 0.1051, 0.2264, 0.1228, 0.2703, 0.1259, 0.2554, 0.1222, 0.244, 0.1283, 0.2435, 0.151, 0.261, 0.1565, 0.2663, 0.1184, 0.2264, 0.1177, 0.2263, 0.1162, 0.2294, 0.1052, 0.2206, 0.1005, 0.2156, 0.09861, 0.2175, 0.09027, 0.2476, 0.09253, 0.2251, 0.09934, 0.2198, 0.09817, 0.219, 0.091, 0.2256, 0.08886, 0.2491, 0.09359, 0.2186, 0.09616, 0.2171, 0.1039, 0.2201, 0.1047, 0.2204, 0.09908, 0.2187, 0.101, 0.2202, 0.1061, 0.2216, 0.1155, 0.2292, 0.1243, 0.2397, 0.109, 0.223, 0.1208, 0.2405, 0.1159, 0.2297, 0.2931, 0.2725, 0.009542, 0.04577, 0.3145, 0.3812, 0.2688, 0.2768, 0.3074, 0.5171, 0.1061, 0.01062, 0.3376, 0.02273, 0.5285, 0.03291, 0.6104, 0.06627, 0.5791, 0.08372, 0.5596, 0.1375, 0.4924, 0.186, 0.4386, 0.2091, 0.4123, 0.259, 0.3411, 0.2127, 0.3394, 0.1993, 0.2703, 0.09398, 0.1976, 0.05783, 0.2813, 0.05504, 0.4023, 0.06189, 0.516, 0.0749, 0.5357, 0.09428, 0.5213, 0.1397, 0.462, 0.189, 0.3859, 0.05246, 0.06039, 0.0445, 0.07215, 0.01504, 0.05919, 0.02155, 0.04201, 0.2785, 0.0439, 0.5085, 0.05549, 0.5792, 0.07288, 0.5716, 0.0866, 0.5526, 0.1504, 0.4636, 0.1845, 0.4254, 0.2049, 0.3995, 0.2477, 0.3358, 0.05966, 0.1098, 0.1156, 0.186, 0.168, 0.4217, 0.1207, 0.2008, 0.156, 0.2191, 0.009514, 0.03518, 0.01963, 0.05344, 0.03805, 0.06302, 0.05045, 0.05745, 0.03643, 0.04095, 0.05318, 0.03396, 0.05597, 0.02189, 0.04998, 0.0176, 0.03828, 0.01857, 0.04544, 0.05929, 0.0241, 0.07097, 0.1539, 0.2325, 0.1229, 0.2134, 0.1638, 0.4213, 0.1839, 0.3812, 0.1395, 0.4567, 0.1005, 0.5058, 0.08219, 0.5116, 0.06586, 0.4901, 0.05998, 0.3869, 0.06591, 0.2884, 0.09626, 0.2166, 0.1869, 0.2802, 0.1976, 0.3358, 0.1932, 0.3391, 0.1848, 0.2851, 0.09451, 0.2286, 0.06778, 0.2941, 0.06141, 0.382, 0.0686, 0.4834, 0.08274, 0.5023, 0.1028, 0.4986, 0.1383, 0.4572, 0.1828, 0.378, 0.1623, 0.4215, 0.1273, 0.2213, 0.1541, 0.2402, 0.2793, 0.3855, 0.2132, 0.4296, 0.1785, 0.4722, 0.13, 0.5527, 0.07687, 0.6109, 0.05765, 0.6225, 0.01987, 0.6303, 0.006414, 0.5873, 0.0008326, 0.376, 0.3513, 0.2807, 0.348, 0.05178, 0.901, 0.9456, 0.9793, 0.08014, 0.7892, 0.8723, 0.008551, 0.9173, 0.9436, 0.1161, 0.742, 0.05293, 0.07642, 0.08098, 0.0954, 0.1151, 0.007057, 0.1632, 0.1567, 0.7324, 0.1263, 0.7595, 0.09518, 0.7417, 0.1041, 0.7325, 0.1237, 0.716, 0.1182, 0.6566, 0.05054, 0.7394, 0.06021, 0.7719, 0.05521, 0.8468, 0.01834, 0.8752, 0.006979, 0.9135, 0.05109, 0.8587, 0.05073, 0.859, 0.007272, 0.9168, 0.02134, 0.9034, 0.05705, 0.8731, 0.9894, 0.6655, 0.06552, 0.8502, 0.997, 0.9499, 0.9832, 0.9955, 0.9978, 0.9986, 0.9987, 0.9983, 0.9977, 0.9968, 0.993, 0.9817, 0.9596, 0.9973, 0.9984, 0.9688, 0.9828, 0.9926, 0.9957, 0.9958, 0.9975, 0.9937, 0.9962, 0.9803, 0.9786, 0.9717, 0.9651, 0.928, 0.9519, 0.9664, 0.9941, 0.9994, 0.998, 0.9696, 0.9747, 0.9815, 0.9826, 0.9939, 0.9969, 0.9958, 0.9956, 0.9933, 0.9839, 0.9721, 0.9976, 0.987, 0.9835, 0.9913, 0.9938, 0.9961, 0.9958, 0.9965, 0.9967, 0.9993, 0.9992, 0.9984, 0.997, 0.9891, 0.9594, 0.9946]): _vg.add([_i], _w, 'REPLACE')
_m = ob_suzanne.modifiers.new('Armature', 'ARMATURE')
_m = ob_suzanne.modifiers.new('Armature.001', 'ARMATURE')
_m.object = ob_armature
ob_armature.location = (1.823e-16, -4.048e-32, -0.8211)
ob_armature.show_in_front = True
ob_armature.lineart.crease_threshold = 0.0

# ---- collection membership
col_collection.objects.link(ob_light)
col_collection.objects.link(ob_camera)
col_collection.objects.link(ob_suzanne)
col_collection.objects.link(ob_armature)

# ---- scene / render settings (as saved in the file)
scene.camera = ob_camera
scene.frame_start = 1; scene.frame_end = 10; scene.frame_set(10)
scene.render.engine = 'BLENDER_EEVEE_NEXT'
scene.cycles.use_denoising = False
scene.cycles.samples = 128
scene.cycles.sampling_pattern = 'TABULATED_SOBOL'
scene.cycles.use_adaptive_sampling = False
scene.cycles.use_light_tree = False
scene.view_settings.view_transform = 'Filmic'
bpy.context.view_layer.update()

